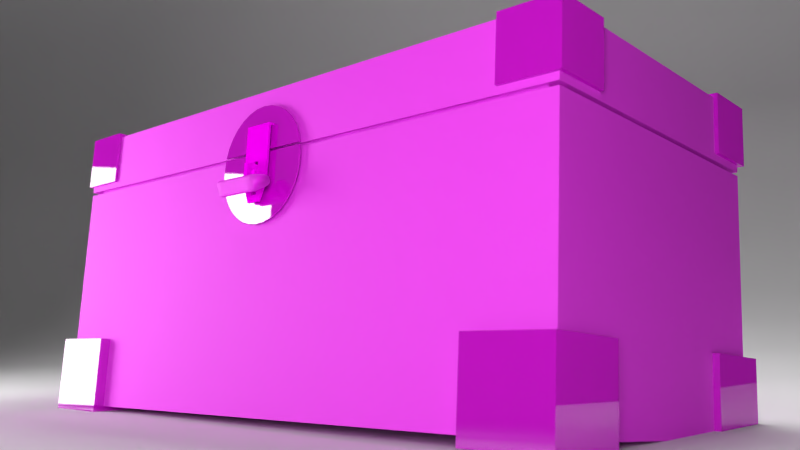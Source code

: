 # Source: DragonChest.blend  (saved by Blender 2.76.0; exported with 4.5.12 LTS)
import bpy
from mathutils import Matrix  # noqa: F401  (used for matrix-valued properties, if any)

bpy.ops.wm.read_factory_settings(use_empty=True)
scene = bpy.context.scene
scene.name = 'Scene'

# ---- collections
col_collection_1 = bpy.data.collections.new('Collection 1'); scene.collection.children.link(col_collection_1)

# ---- images (referenced by path relative to the original .blend; pixels are not part of the script)
import os
ASSET_DIR = os.environ.get("B2B_ASSET_DIR", "")  # directory of the original .blend (textures are referenced by path, not embedded)
HERE = os.path.dirname(os.path.abspath(__file__))  # packed textures are extracted next to this script under _unpacked/

def load_image(name, relpath, width, height, colorspace="sRGB"):
    """Load a texture the original file referenced (path relative to the .blend, or extracted next to this script)."""
    p = next((c for c in (os.path.join(HERE, relpath), os.path.join(ASSET_DIR, relpath)) if relpath and os.path.exists(c)), "")
    if p:
        img = bpy.data.images.load(p, check_existing=True)
        img.name = name
    else:  # same state as the original file: an image datablock whose file is absent (Cycles renders it pink)
        img = bpy.data.images.new(name, width, height)
        img.source = "FILE"
        img.filepath = "//" + (relpath or name)
    img.colorspace_settings.name = colorspace
    return img
img_u_2888812875_1093604165_fm_21_gp_0_jpg = load_image('u=2888812875,1093604165&fm=21&gp=0.jpg', 'u=2888812875,1093604165&fm=21&gp=0.jpg', 1024, 1024, 'sRGB')
img_qingtong_jpg = load_image('qingtong.jpg', 'qingtong.jpg', 1024, 1024, 'sRGB')
img_gucn_20120721350994173750pic1_jpg = load_image('Gucn_20120721350994173750Pic1.jpg', 'Gucn_20120721350994173750Pic1.jpg', 1024, 1024, 'sRGB')
img_muwen_jpg = load_image('muwen.jpg', 'muwen.jpg', 1024, 1024, 'sRGB')
img_7397958_081526119000_2_jpg = load_image('7397958_081526119000_2.jpg', '7397958_081526119000_2.jpg', 1024, 1024, 'sRGB')

# ---- materials (node trees are filled in below, after node groups)
mat_material_004 = bpy.data.materials.new('Material.004')
mat_material_004.alpha_threshold = 0.0
mat_material_004.roughness = 0.5
mat_material_003 = bpy.data.materials.new('Material.003')
mat_material_003.alpha_threshold = 0.0
mat_material_003.roughness = 0.5
mat_material_002 = bpy.data.materials.new('Material.002')
mat_material_002.alpha_threshold = 0.0
mat_material_002.roughness = 0.5
mat_material_001 = bpy.data.materials.new('Material.001')
mat_material_001.alpha_threshold = 0.0
mat_material_001.roughness = 0.5
mat_material = bpy.data.materials.new('Material')
mat_material.alpha_threshold = 0.0
mat_material.roughness = 0.5
mat_material.line_color = (0.0, 0.0, 0.0, 1.0)

# ---- material node trees
mat_material_004.use_nodes = True; mat_material_004.node_tree.nodes.clear()
_N = mat_material_004.node_tree.nodes; _L = mat_material_004.node_tree.links
n0 = _N.new('ShaderNodeOutputMaterial'); n0.name = 'Material Output'; n0.location = (630, 300)
n1 = _N.new('ShaderNodeMapping'); n1.name = 'Mapping'; n1.location = (-410, 229)
n1.inputs[1].default_value = (5.6, 4.4, 0.0)
n1.inputs[3].default_value = (-2.0, 0.2, 0.1)
n2 = _N.new('ShaderNodeTexCoord'); n2.name = 'Texture Coordinate'; n2.location = (-630, 306)
n3 = _N.new('ShaderNodeMixShader'); n3.name = 'Mix Shader'; n3.location = (410, 311)
n3.inputs[0].default_value = 0.1545
n4 = _N.new('ShaderNodeBsdfAnisotropic'); n4.name = 'Glossy BSDF'; n4.location = (193, 167)
n4.distribution = 'BECKMANN'
n4.inputs[1].default_value = 0.8165
n5 = _N.new('ShaderNodeTexImage'); n5.name = 'Image Texture'; n5.location = (-10, 300)
n5.width = 140
n5.image = img_u_2888812875_1093604165_fm_21_gp_0_jpg
n6 = _N.new('ShaderNodeBsdfDiffuse'); n6.name = 'Diffuse BSDF'; n6.location = (180, 300)
n6.inputs[1].default_value = 0.725
_L.new(n6.outputs[0], n3.inputs[1])
_L.new(n5.outputs[0], n6.inputs[0])
_L.new(n1.outputs[0], n5.inputs[0])
_L.new(n2.outputs[2], n1.inputs[0])
_L.new(n3.outputs[0], n0.inputs[0])
_L.new(n4.outputs[0], n3.inputs[2])
n0.is_active_output = True
mat_material_003.use_nodes = True; mat_material_003.node_tree.nodes.clear()
_N = mat_material_003.node_tree.nodes; _L = mat_material_003.node_tree.links
n0 = _N.new('ShaderNodeOutputMaterial'); n0.name = 'Material Output'; n0.location = (300, 300)
n1 = _N.new('ShaderNodeBsdfDiffuse'); n1.name = 'Diffuse BSDF'; n1.location = (10, 300)
n2 = _N.new('ShaderNodeTexImage'); n2.name = 'Image Texture'; n2.location = (-180, 300)
n2.width = 140
n2.image = img_qingtong_jpg
_L.new(n1.outputs[0], n0.inputs[0])
_L.new(n2.outputs[0], n1.inputs[0])
n0.is_active_output = True
mat_material_002.use_nodes = True; mat_material_002.node_tree.nodes.clear()
_N = mat_material_002.node_tree.nodes; _L = mat_material_002.node_tree.links
n0 = _N.new('ShaderNodeMixShader'); n0.name = 'Mix Shader'; n0.location = (281, 373)
n1 = _N.new('ShaderNodeBsdfDiffuse'); n1.name = 'Diffuse BSDF'; n1.location = (77, 400)
n1.inputs[1].default_value = 0.7917
n2 = _N.new('ShaderNodeBsdfAnisotropic'); n2.name = 'Glossy BSDF'; n2.location = (74, 271)
n2.distribution = 'GGX'
n2.inputs[0].default_value = (0.2838, 0.2838, 0.2838, 1.0)
n2.inputs[1].default_value = 0.0
n3 = _N.new('ShaderNodeOutputMaterial'); n3.name = 'Material Output'; n3.location = (662, 198)
n4 = _N.new('ShaderNodeTexImage'); n4.name = 'Image Texture'; n4.location = (449, 171)
n4.width = 140
n4.image = img_gucn_20120721350994173750pic1_jpg
n4.interpolation = 'Smart'
n4.extension = 'EXTEND'
n5 = _N.new('ShaderNodeTexImage'); n5.name = 'Image Texture.001'; n5.location = (-193, 402)
n5.width = 140
n5.image = img_gucn_20120721350994173750pic1_jpg
n6 = _N.new('ShaderNodeTexCoord'); n6.name = 'Texture Coordinate'; n6.location = (163, 66)
n7 = _N.new('ShaderNodeDisplacement'); n7.name = 'Displacement'; n7.location = (0, 0)
n7.inputs[1].default_value = 0.0
n7.inputs[2].default_value = 0.1
_L.new(n1.outputs[0], n0.inputs[1])
_L.new(n0.outputs[0], n3.inputs[0])
_L.new(n2.outputs[0], n0.inputs[2])
_L.new(n5.outputs[0], n1.inputs[0])
_L.new(n6.outputs[2], n4.inputs[0])
_L.new(n4.outputs[0], n7.inputs[0])
_L.new(n7.outputs[0], n3.inputs[2])
n3.is_active_output = True
mat_material_001.use_nodes = True; mat_material_001.node_tree.nodes.clear()
_N = mat_material_001.node_tree.nodes; _L = mat_material_001.node_tree.links
n0 = _N.new('ShaderNodeOutputMaterial'); n0.name = 'Material Output'; n0.location = (300, 300)
n1 = _N.new('ShaderNodeEmission'); n1.name = 'Emission'; n1.location = (10, 300)
n1.inputs[0].default_value = (0.8, 0.8, 0.8, 1.0)
n1.inputs[1].default_value = 11.4
_L.new(n1.outputs[0], n0.inputs[0])
n0.is_active_output = True
mat_material.use_nodes = True; mat_material.node_tree.nodes.clear()

# ---- world
world_world = bpy.data.worlds.new('World'); scene.world = world_world
world_world.use_nodes = True; world_world.node_tree.nodes.clear()
_N = world_world.node_tree.nodes; _L = world_world.node_tree.links
n0 = _N.new('ShaderNodeOutputWorld'); n0.name = 'World Output'; n0.location = (300, 300)
n1 = _N.new('ShaderNodeBackground'); n1.name = 'Background'; n1.location = (10, 300)
n1.inputs[0].default_value = (0.05088, 0.05088, 0.05088, 1.0)
_L.new(n1.outputs[0], n0.inputs[0])
n0.is_active_output = True
world_world.color = (0.05088, 0.05088, 0.05088)
world_world.use_sun_shadow = False
world_world.sun_shadow_jitter_overblur = 0.0
world_world.cycles.sampling_method = 'MANUAL'
world_world.cycles.sample_map_resolution = 256

# ---- cameras
cam_camera = bpy.data.cameras.new('Camera')
cam_camera.clip_end = 100.0
cam_camera.lens = 35.0
cam_camera.sensor_width = 32.0
cam_camera.sensor_height = 18.0
cam_camera.ortho_scale = 7.314
cam_camera.dof.use_dof = True
cam_camera.dof.focus_distance = 0.0
cam_camera.dof.aperture_fstop = 1.1

# ---- lights
light_lamp = bpy.data.lights.new('Lamp', 'POINT')
light_lamp.transmission_factor = 0.0
light_lamp.cutoff_distance = 30.0
light_lamp.energy = 100.0
light_lamp.shadow_buffer_clip_start = 1.001
light_lamp.shadow_soft_size = 0.1
light_lamp.shadow_maximum_resolution = 0.006
light_lamp.use_absolute_resolution = True
light_lamp.cycles.use_multiple_importance_sampling = False

# ---- meshes
me_plane_003 = bpy.data.meshes.new('Plane.003')
me_plane_003.from_pydata([(-1.0, -1.0, 0.0), (1.0, -1.0, 0.0), (-1.0, 1.0, 0.0), (1.0, 1.0, 0.0), (-1.21, -0.971, 0.2762), (-1.21, 1.029, 0.2762), (-1.294, -1.153, 0.6923), (-1.294, 0.847, 0.6923), (-1.107, -1.352, 0.7185), (-1.107, 0.6479, 0.7185)], [], [(0, 1, 3, 2), (0, 2, 5, 4), (4, 5, 7, 6), (6, 7, 9, 8)])
me_plane_003.polygons.foreach_set('use_smooth', [True] * 4)
me_plane_003.use_remesh_preserve_volume = False
me_plane_003.use_remesh_preserve_attributes = False
me_plane_003.use_mirror_vertex_groups = False
me_plane_003.update()
me_cube_006 = bpy.data.meshes.new('Cube.006')
me_cube_006.from_pydata([(-0.5381, -0.709, 0.4247), (-0.5381, 0.709, 0.4247), (-0.4215, -0.709, 0.5142), (-0.4215, 0.709, 0.5142), (-0.2894, -0.709, 0.5716), (-0.2894, 0.709, 0.5716), (-0.1547, 0.709, 0.5914), (-0.1547, -0.709, 0.5914), (-0.8916, -1.0, -0.5956), (-0.5813, -1.0, -1.0), (-0.9046, -1.0, -0.7206), (-0.8753, -1.0, -0.8333), (-0.8067, -1.0, -0.9228), (-0.7054, -1.0, -0.9802), (-0.1547, -1.0, 0.5914), (-0.6818, -1.0, 0.187), (-0.2894, -1.0, 0.5716), (-0.4215, -1.0, 0.5142), (-0.5381, -1.0, 0.4247), (-0.6278, -1.0, 0.3119), (-0.5813, 1.0, -1.0), (-0.8916, 1.0, -0.5956), (-0.7054, 1.0, -0.9802), (-0.8067, 1.0, -0.9228), (-0.8753, 1.0, -0.8333), (-0.9046, 1.0, -0.7206), (-0.6818, 1.0, 0.187), (-0.1547, 1.0, 0.5914), (-0.6278, 1.0, 0.3119), (-0.5381, 1.0, 0.4247), (-0.4215, 1.0, 0.5142), (-0.2894, 1.0, 0.5716), (0.5813, -1.0, -1.0), (0.8916, -1.0, -0.5956), (0.7054, -1.0, -0.9802), (0.8067, -1.0, -0.9228), (0.8753, -1.0, -0.8333), (0.9046, -1.0, -0.7206), (0.6818, -1.0, 0.187), (0.1547, -1.0, 0.5914), (0.6278, -1.0, 0.3119), (0.5381, -1.0, 0.4247), (0.4215, -1.0, 0.5142), (0.2894, -1.0, 0.5716), (0.8916, 1.0, -0.5956), (0.5813, 1.0, -1.0), (0.9046, 1.0, -0.7206), (0.8753, 1.0, -0.8333), (0.8067, 1.0, -0.9228), (0.7054, 1.0, -0.9802), (0.1547, 1.0, 0.5914), (0.6818, 1.0, 0.187), (0.2894, 1.0, 0.5716), (0.4215, 1.0, 0.5142), (0.5381, 1.0, 0.4247), (0.6278, 1.0, 0.3119), (-0.6278, 0.709, 0.3119), (-0.6278, -0.709, 0.3119), (-0.6818, 0.709, -0.2667), (-0.6818, -0.709, -0.2667), (-0.5813, 0.709, -1.0), (-0.5813, -0.709, -1.0), (-0.7054, -0.709, -0.9802), (-0.7054, 0.709, -0.9802), (-0.8067, -0.709, -0.9228), (-0.8067, 0.709, -0.9228), (-0.8753, -0.709, -0.8333), (-0.8753, 0.709, -0.8333), (-0.9046, -0.709, -0.7206), (-0.9046, 0.709, -0.7206), (-0.8916, -0.709, -0.5956), (-0.8916, 0.709, -0.5956), (0.1547, 0.709, 0.5914), (0.1547, -0.709, 0.5914), (0.2894, -0.709, 0.5716), (0.2894, 0.709, 0.5716), (0.4215, -0.709, 0.5142), (0.4215, 0.709, 0.5142), (0.5381, -0.709, 0.4247), (0.5381, 0.709, 0.4247), (0.6278, -0.709, 0.3119), (0.6278, 0.709, 0.3119), (0.6818, -0.709, -0.2667), (0.6818, 0.709, -0.2667), (0.5813, -0.709, -1.0), (0.5813, 0.709, -1.0), (0.7054, 0.709, -0.9802), (0.7054, -0.709, -0.9802), (0.8067, 0.709, -0.9228), (0.8067, -0.709, -0.9228), (0.8753, 0.709, -0.8333), (0.8753, -0.709, -0.8333), (0.9046, 0.709, -0.7206), (0.9046, -0.709, -0.7206), (0.8916, 0.709, -0.5956), (0.8916, -0.709, -0.5956), (-0.6818, 0.709, -0.2667), (-0.6818, -0.709, -0.2667), (-0.4215, 0.709, -0.2667), (-0.4215, -0.709, -0.2667), (-0.1547, -0.709, -0.2667), (-0.1547, 0.709, -0.2667), (-0.2894, 0.709, -0.2667), (-0.2894, -0.709, -0.2667), (-0.5381, 0.709, -0.2667), (-0.5381, -0.709, -0.2667), (-0.6278, 0.709, -0.2667), (-0.6278, -0.709, -0.2667), (0.1547, 0.709, -0.2667), (0.1547, -0.709, -0.2667), (0.2894, -0.709, -0.2667), (0.2894, 0.709, -0.2667), (0.4215, -0.709, -0.2667), (0.4215, 0.709, -0.2667), (0.5381, -0.709, -0.2667), (0.5381, 0.709, -0.2667), (0.6278, -0.709, -0.2667), (0.6278, 0.709, -0.2667), (0.6818, -0.709, -0.2667), (0.6818, 0.709, -0.2667), (-0.001668, -0.8437, 0.2356), (-0.001668, 0.8437, 0.2356), (-0.02573, -0.8437, 0.238), (-0.02573, 0.8437, 0.238), (-0.04887, -0.8437, 0.245), (-0.04887, 0.8437, 0.245), (-0.07019, -0.8437, 0.2564), (-0.07019, 0.8437, 0.2564), (-0.08888, -0.8437, 0.2717), (-0.08888, 0.8437, 0.2717), (-0.1042, -0.8437, 0.2904), (-0.1042, 0.8437, 0.2904), (-0.1156, -0.8437, 0.3117), (-0.1156, 0.8437, 0.3117), (-0.1226, -0.8437, 0.3349), (-0.1226, 0.8437, 0.3349), (-0.125, -0.8437, 0.3589), (-0.125, 0.8437, 0.3589), (-0.1226, -0.8437, 0.383), (-0.1226, 0.8437, 0.383), (-0.1156, -0.8437, 0.4061), (-0.1156, 0.8437, 0.4061), (-0.1042, -0.8437, 0.4275), (-0.1042, 0.8437, 0.4275), (-0.08888, -0.8437, 0.4462), (-0.08888, 0.8437, 0.4462), (-0.07019, -0.8437, 0.4615), (-0.07019, 0.8437, 0.4615), (-0.04887, -0.8437, 0.4729), (-0.04887, 0.8437, 0.4729), (-0.02573, -0.8437, 0.4799), (-0.02573, 0.8437, 0.4799), (-0.001668, -0.8437, 0.4823), (-0.001668, 0.8437, 0.4823), (0.02239, -0.8437, 0.4799), (0.02239, 0.8437, 0.4799), (0.04553, -0.8437, 0.4729), (0.04553, 0.8437, 0.4729), (0.06685, -0.8437, 0.4615), (0.06685, 0.8437, 0.4615), (0.08554, -0.8437, 0.4462), (0.08554, 0.8437, 0.4462), (0.1009, -0.8437, 0.4275), (0.1009, 0.8437, 0.4275), (0.1123, -0.8437, 0.4061), (0.1123, 0.8437, 0.4061), (0.1193, -0.8437, 0.383), (0.1193, 0.8437, 0.383), (0.1217, -0.8437, 0.3589), (0.1217, 0.8437, 0.3589), (0.1193, -0.8437, 0.3349), (0.1193, 0.8437, 0.3349), (0.1123, -0.8437, 0.3117), (0.1123, 0.8437, 0.3117), (0.1009, -0.8437, 0.2904), (0.1009, 0.8437, 0.2904), (0.08554, -0.8437, 0.2717), (0.08554, 0.8437, 0.2717), (0.06685, -0.8437, 0.2564), (0.06685, 0.8437, 0.2564), (0.04553, -0.8437, 0.245), (0.04553, 0.8437, 0.245), (0.02239, -0.8437, 0.238), (0.02239, 0.8437, 0.238)], [], [(60, 20, 45, 85), (82, 38, 33, 95), (15, 59, 70, 8), (72, 50, 27, 6), (38, 40, 41, 42, 43, 39, 14, 16, 17, 18, 19, 15, 8, 10, 11, 12, 13, 9, 32, 34, 35, 36, 37, 33), (26, 28, 29, 30, 31, 27, 50, 52, 53, 54, 55, 51, 44, 46, 47, 48, 49, 45, 20, 22, 23, 24, 25, 21), (6, 27, 31, 5), (5, 31, 30, 3), (3, 30, 29, 1), (1, 29, 28, 56), (56, 28, 26, 58), (61, 9, 13, 62), (62, 13, 12, 64), (64, 12, 11, 66), (66, 11, 10, 68), (68, 10, 8, 70), (73, 39, 43, 74), (74, 43, 42, 76), (76, 42, 41, 78), (78, 41, 40, 80), (80, 40, 38, 82), (85, 45, 49, 86), (86, 49, 48, 88), (88, 48, 47, 90), (90, 47, 46, 92), (92, 46, 44, 94), (58, 26, 21, 71), (59, 58, 71, 70), (37, 93, 95, 33), (93, 92, 94, 95), (36, 91, 93, 37), (91, 90, 92, 93), (35, 89, 91, 36), (89, 88, 90, 91), (34, 87, 89, 35), (87, 86, 88, 89), (32, 84, 87, 34), (84, 85, 86, 87), (55, 81, 83, 51), (75, 72, 108, 111), (54, 79, 81, 55), (7, 73, 109, 100), (53, 77, 79, 54), (83, 81, 117, 119), (52, 75, 77, 53), (57, 0, 105, 107), (50, 72, 75, 52), (74, 76, 112, 110), (25, 69, 71, 21), (69, 68, 70, 71), (24, 67, 69, 25), (67, 66, 68, 69), (23, 65, 67, 24), (65, 64, 66, 67), (22, 63, 65, 23), (63, 62, 64, 65), (20, 60, 63, 22), (60, 61, 62, 63), (19, 57, 59, 15), (6, 5, 102, 101), (18, 0, 57, 19), (56, 58, 96, 106), (17, 2, 0, 18), (77, 75, 111, 113), (16, 4, 2, 17), (4, 7, 100, 103), (14, 7, 4, 16), (59, 57, 107, 97), (39, 73, 7, 14), (76, 78, 114, 112), (51, 83, 94, 44), (83, 82, 95, 94), (9, 61, 84, 32), (61, 60, 85, 84), (117, 116, 118, 119), (115, 114, 116, 117), (113, 112, 114, 115), (111, 110, 112, 113), (108, 109, 110, 111), (107, 106, 96, 97), (105, 104, 106, 107), (99, 98, 104, 105), (103, 102, 98, 99), (100, 101, 102, 103), (109, 108, 101, 100), (1, 56, 106, 104), (80, 82, 118, 116), (58, 59, 97, 96), (72, 6, 101, 108), (73, 74, 110, 109), (0, 2, 99, 105), (81, 79, 115, 117), (3, 1, 104, 98), (78, 80, 116, 114), (2, 4, 103, 99), (79, 77, 113, 115), (82, 83, 119, 118), (5, 3, 98, 102), (120, 121, 123, 122), (122, 123, 125, 124), (124, 125, 127, 126), (126, 127, 129, 128), (128, 129, 131, 130), (130, 131, 133, 132), (132, 133, 135, 134), (134, 135, 137, 136), (136, 137, 139, 138), (138, 139, 141, 140), (140, 141, 143, 142), (142, 143, 145, 144), (144, 145, 147, 146), (146, 147, 149, 148), (148, 149, 151, 150), (150, 151, 153, 152), (152, 153, 155, 154), (154, 155, 157, 156), (156, 157, 159, 158), (158, 159, 161, 160), (160, 161, 163, 162), (162, 163, 165, 164), (164, 165, 167, 166), (166, 167, 169, 168), (168, 169, 171, 170), (170, 171, 173, 172), (172, 173, 175, 174), (174, 175, 177, 176), (176, 177, 179, 178), (178, 179, 181, 180), (123, 121, 183, 181, 179, 177, 175, 173, 171, 169, 167, 165, 163, 161, 159, 157, 155, 153, 151, 149, 147, 145, 143, 141, 139, 137, 135, 133, 131, 129, 127, 125), (182, 183, 121, 120), (180, 181, 183, 182), (120, 122, 124, 126, 128, 130, 132, 134, 136, 138, 140, 142, 144, 146, 148, 150, 152, 154, 156, 158, 160, 162, 164, 166, 168, 170, 172, 174, 176, 178, 180, 182)])
me_cube_006.polygons.foreach_set('use_smooth', [True] * 132)
_uv = me_cube_006.uv_layers.new(name='UVMap')
_uv.uv.foreach_set('vector', [0.4506, 0.439, 0.7035, 0.327, 0.753, 0.58, 0.5, 0.6919, 0.4506, 0.439, 0.7035, 0.327, 0.753, 0.58, 0.5, 0.6919, 0.4506, 0.439, 0.7035, 0.327, 0.753, 0.58, 0.5, 0.6919, 0.4506, 0.439, 0.7035, 0.327, 0.753, 0.58, 0.5, 0.6919, 0.6265, 0.6359, 0.6584, 0.6171, 0.6864, 0.591, 0.7087, 0.5593, 0.7237, 0.5242, 0.7303, 0.4881, 0.7283, 0.4535, 0.7175, 0.4227, 0.6989, 0.3978, 0.6737, 0.3805, 0.6436, 0.372, 0.6106, 0.3728, 0.5771, 0.383, 0.5452, 0.4018, 0.5171, 0.4279, 0.4949, 0.4596, 0.4799, 0.4947, 0.4732, 0.5308, 0.4753, 0.5654, 0.486, 0.5963, 0.5046, 0.6212, 0.5298, 0.6385, 0.56, 0.647, 0.5929, 0.6461, 0.6265, 0.6359, 0.6584, 0.6171, 0.6864, 0.591, 0.7087, 0.5593, 0.7237, 0.5242, 0.7303, 0.4881, 0.7283, 0.4535, 0.7175, 0.4227, 0.6989, 0.3978, 0.6737, 0.3805, 0.6436, 0.372, 0.6106, 0.3728, 0.5771, 0.383, 0.5452, 0.4018, 0.5171, 0.4279, 0.4949, 0.4596, 0.4799, 0.4947, 0.4732, 0.5308, 0.4753, 0.5654, 0.486, 0.5963, 0.5046, 0.6212, 0.5298, 0.6385, 0.56, 0.647, 0.5929, 0.6461, 0.4506, 0.439, 0.7035, 0.327, 0.753, 0.58, 0.5, 0.6919, 0.4506, 0.439, 0.7035, 0.327, 0.753, 0.58, 0.5, 0.6919, 0.4506, 0.439, 0.7035, 0.327, 0.753, 0.58, 0.5, 0.6919, 0.4506, 0.439, 0.7035, 0.327, 0.753, 0.58, 0.5, 0.6919, 0.4506, 0.439, 0.7035, 0.327, 0.753, 0.58, 0.5, 0.6919, 0.4506, 0.439, 0.7035, 0.327, 0.753, 0.58, 0.5, 0.6919, 0.4506, 0.439, 0.7035, 0.327, 0.753, 0.58, 0.5, 0.6919, 0.4506, 0.439, 0.7035, 0.327, 0.753, 0.58, 0.5, 0.6919, 0.4506, 0.439, 0.7035, 0.327, 0.753, 0.58, 0.5, 0.6919, 0.4506, 0.439, 0.7035, 0.327, 0.753, 0.58, 0.5, 0.6919, 0.4506, 0.439, 0.7035, 0.327, 0.753, 0.58, 0.5, 0.6919, 0.4506, 0.439, 0.7035, 0.327, 0.753, 0.58, 0.5, 0.6919, 0.4506, 0.439, 0.7035, 0.327, 0.753, 0.58, 0.5, 0.6919, 0.4506, 0.439, 0.7035, 0.327, 0.753, 0.58, 0.5, 0.6919, 0.4506, 0.439, 0.7035, 0.327, 0.753, 0.58, 0.5, 0.6919, 0.4506, 0.439, 0.7035, 0.327, 0.753, 0.58, 0.5, 0.6919, 0.4506, 0.439, 0.7035, 0.327, 0.753, 0.58, 0.5, 0.6919, 0.4506, 0.439, 0.7035, 0.327, 0.753, 0.58, 0.5, 0.6919, 0.4506, 0.439, 0.7035, 0.327, 0.753, 0.58, 0.5, 0.6919, 0.4506, 0.439, 0.7035, 0.327, 0.753, 0.58, 0.5, 0.6919, 0.4506, 0.439, 0.7035, 0.327, 0.753, 0.58, 0.5, 0.6919, 0.4506, 0.439, 0.7035, 0.327, 0.753, 0.58, 0.5, 0.6919, 0.4506, 0.439, 0.7035, 0.327, 0.753, 0.58, 0.5, 0.6919, 0.4506, 0.439, 0.7035, 0.327, 0.753, 0.58, 0.5, 0.6919, 0.4506, 0.439, 0.7035, 0.327, 0.753, 0.58, 0.5, 0.6919, 0.4506, 0.439, 0.7035, 0.327, 0.753, 0.58, 0.5, 0.6919, 0.4506, 0.439, 0.7035, 0.327, 0.753, 0.58, 0.5, 0.6919, 0.4506, 0.439, 0.7035, 0.327, 0.753, 0.58, 0.5, 0.6919, 0.4506, 0.439, 0.7035, 0.327, 0.753, 0.58, 0.5, 0.6919, 0.4506, 0.439, 0.7035, 0.327, 0.753, 0.58, 0.5, 0.6919, 0.4506, 0.439, 0.7035, 0.327, 0.753, 0.58, 0.5, 0.6919, 0.4506, 0.439, 0.7035, 0.327, 0.753, 0.58, 0.5, 0.6919, 0.4506, 0.439, 0.7035, 0.327, 0.753, 0.58, 0.5, 0.6919, 0.4506, 0.439, 0.7035, 0.327, 0.753, 0.58, 0.5, 0.6919, 0.4506, 0.439, 0.7035, 0.327, 0.753, 0.58, 0.5, 0.6919, 0.4506, 0.439, 0.7035, 0.327, 0.753, 0.58, 0.5, 0.6919, 0.4506, 0.439, 0.7035, 0.327, 0.753, 0.58, 0.5, 0.6919, 0.4506, 0.439, 0.7035, 0.327, 0.753, 0.58, 0.5, 0.6919, 0.4506, 0.439, 0.7035, 0.327, 0.753, 0.58, 0.5, 0.6919, 0.4506, 0.439, 0.7035, 0.327, 0.753, 0.58, 0.5, 0.6919, 0.4506, 0.439, 0.7035, 0.327, 0.753, 0.58, 0.5, 0.6919, 0.4506, 0.439, 0.7035, 0.327, 0.753, 0.58, 0.5, 0.6919, 0.4506, 0.439, 0.7035, 0.327, 0.753, 0.58, 0.5, 0.6919, 0.4506, 0.439, 0.7035, 0.327, 0.753, 0.58, 0.5, 0.6919, 0.4506, 0.439, 0.7035, 0.327, 0.753, 0.58, 0.5, 0.6919, 0.4506, 0.439, 0.7035, 0.327, 0.753, 0.58, 0.5, 0.6919, 0.4506, 0.439, 0.7035, 0.327, 0.753, 0.58, 0.5, 0.6919, 0.4506, 0.439, 0.7035, 0.327, 0.753, 0.58, 0.5, 0.6919, 0.4506, 0.439, 0.7035, 0.327, 0.753, 0.58, 0.5, 0.6919, 0.4506, 0.439, 0.7035, 0.327, 0.753, 0.58, 0.5, 0.6919, 0.4506, 0.439, 0.7035, 0.327, 0.753, 0.58, 0.5, 0.6919, 0.4506, 0.439, 0.7035, 0.327, 0.753, 0.58, 0.5, 0.6919, 0.4506, 0.439, 0.7035, 0.327, 0.753, 0.58, 0.5, 0.6919, 0.4506, 0.439, 0.7035, 0.327, 0.753, 0.58, 0.5, 0.6919, 0.4506, 0.439, 0.7035, 0.327, 0.753, 0.58, 0.5, 0.6919, 0.4506, 0.439, 0.7035, 0.327, 0.753, 0.58, 0.5, 0.6919, 0.4506, 0.439, 0.7035, 0.327, 0.753, 0.58, 0.5, 0.6919, 0.4506, 0.439, 0.7035, 0.327, 0.753, 0.58, 0.5, 0.6919, 0.4506, 0.439, 0.7035, 0.327, 0.753, 0.58, 0.5, 0.6919, 0.4506, 0.439, 0.7035, 0.327, 0.753, 0.58, 0.5, 0.6919, 0.4506, 0.439, 0.7035, 0.327, 0.753, 0.58, 0.5, 0.6919, 0.4506, 0.439, 0.7035, 0.327, 0.753, 0.58, 0.5, 0.6919, 0.4506, 0.439, 0.7035, 0.327, 0.753, 0.58, 0.5, 0.6919, 0.4506, 0.439, 0.7035, 0.327, 0.753, 0.58, 0.5, 0.6919, 0.4506, 0.439, 0.7035, 0.327, 0.753, 0.58, 0.5, 0.6919, 0.4506, 0.439, 0.7035, 0.327, 0.753, 0.58, 0.5, 0.6919, 0.4506, 0.439, 0.7035, 0.327, 0.753, 0.58, 0.5, 0.6919, 0.4506, 0.439, 0.7035, 0.327, 0.753, 0.58, 0.5, 0.6919, 0.4506, 0.439, 0.7035, 0.327, 0.753, 0.58, 0.5, 0.6919, 0.4506, 0.439, 0.7035, 0.327, 0.753, 0.58, 0.5, 0.6919, 0.4506, 0.439, 0.7035, 0.327, 0.753, 0.58, 0.5, 0.6919, 0.4506, 0.439, 0.7035, 0.327, 0.753, 0.58, 0.5, 0.6919, 0.4506, 0.439, 0.7035, 0.327, 0.753, 0.58, 0.5, 0.6919, 0.4506, 0.439, 0.7035, 0.327, 0.753, 0.58, 0.5, 0.6919, 0.4506, 0.439, 0.7035, 0.327, 0.753, 0.58, 0.5, 0.6919, 0.4506, 0.439, 0.7035, 0.327, 0.753, 0.58, 0.5, 0.6919, 0.4506, 0.439, 0.7035, 0.327, 0.753, 0.58, 0.5, 0.6919, 0.4506, 0.439, 0.7035, 0.327, 0.753, 0.58, 0.5, 0.6919, 0.4506, 0.439, 0.7035, 0.327, 0.753, 0.58, 0.5, 0.6919, 0.4506, 0.439, 0.7035, 0.327, 0.753, 0.58, 0.5, 0.6919, 0.4506, 0.439, 0.7035, 0.327, 0.753, 0.58, 0.5, 0.6919, 0.4506, 0.439, 0.7035, 0.327, 0.753, 0.58, 0.5, 0.6919, 0.4506, 0.439, 0.7035, 0.327, 0.753, 0.58, 0.5, 0.6919, 0.4506, 0.439, 0.7035, 0.327, 0.753, 0.58, 0.5, 0.6919, 0.4506, 0.439, 0.7035, 0.327, 0.753, 0.58, 0.5, 0.6919, 0.4506, 0.439, 0.7035, 0.327, 0.753, 0.58, 0.5, 0.6919, 0.4506, 0.439, 0.7035, 0.327, 0.753, 0.58, 0.5, 0.6919, 0.4506, 0.439, 0.7035, 0.327, 0.753, 0.58, 0.5, 0.6919, 0.4506, 0.439, 0.7035, 0.327, 0.753, 0.58, 0.5, 0.6919, 0.4506, 0.439, 0.7035, 0.327, 0.753, 0.58, 0.5, 0.6919, 0.4506, 0.439, 0.7035, 0.327, 0.753, 0.58, 0.5, 0.6919, 0.4506, 0.439, 0.7035, 0.327, 0.753, 0.58, 0.5, 0.6919, 0.4506, 0.439, 0.7035, 0.327, 0.753, 0.58, 0.5, 0.6919, 0.4506, 0.439, 0.7035, 0.327, 0.753, 0.58, 0.5, 0.6919, 0.4506, 0.439, 0.7035, 0.327, 0.753, 0.58, 0.5, 0.6919, 0.4506, 0.439, 0.7035, 0.327, 0.753, 0.58, 0.5, 0.6919, 0.4506, 0.439, 0.7035, 0.327, 0.753, 0.58, 0.5, 0.6919, 0.4506, 0.439, 0.7035, 0.327, 0.753, 0.58, 0.5, 0.6919, 0.4506, 0.439, 0.7035, 0.327, 0.753, 0.58, 0.5, 0.6919, 0.4506, 0.439, 0.7035, 0.327, 0.753, 0.58, 0.5, 0.6919, 0.4506, 0.439, 0.7035, 0.327, 0.753, 0.58, 0.5, 0.6919, 0.4506, 0.439, 0.7035, 0.327, 0.753, 0.58, 0.5, 0.6919, 0.4506, 0.439, 0.7035, 0.327, 0.753, 0.58, 0.5, 0.6919, 0.4506, 0.439, 0.7035, 0.327, 0.753, 0.58, 0.5, 0.6919, 0.4506, 0.439, 0.7035, 0.327, 0.753, 0.58, 0.5, 0.6919, 0.4506, 0.439, 0.7035, 0.327, 0.753, 0.58, 0.5, 0.6919, 0.4506, 0.439, 0.7035, 0.327, 0.753, 0.58, 0.5, 0.6919, 0.4506, 0.439, 0.7035, 0.327, 0.753, 0.58, 0.5, 0.6919, 0.4506, 0.439, 0.7035, 0.327, 0.753, 0.58, 0.5, 0.6919, 0.4506, 0.439, 0.7035, 0.327, 0.753, 0.58, 0.5, 0.6919, 0.4506, 0.439, 0.7035, 0.327, 0.753, 0.58, 0.5, 0.6919, 0.4506, 0.439, 0.7035, 0.327, 0.753, 0.58, 0.5, 0.6919, 0.4506, 0.439, 0.7035, 0.327, 0.753, 0.58, 0.5, 0.6919, 0.4506, 0.439, 0.7035, 0.327, 0.753, 0.58, 0.5, 0.6919, 0.4506, 0.439, 0.7035, 0.327, 0.753, 0.58, 0.5, 0.6919, 0.4506, 0.439, 0.7035, 0.327, 0.753, 0.58, 0.5, 0.6919, 0.4506, 0.439, 0.7035, 0.327, 0.753, 0.58, 0.5, 0.6919, 0.4506, 0.439, 0.7035, 0.327, 0.753, 0.58, 0.5, 0.6919, 0.4506, 0.439, 0.7035, 0.327, 0.753, 0.58, 0.5, 0.6919, 0.4506, 0.439, 0.7035, 0.327, 0.753, 0.58, 0.5, 0.6919, 0.4506, 0.439, 0.7035, 0.327, 0.753, 0.58, 0.5, 0.6919, 0.4506, 0.439, 0.7035, 0.327, 0.753, 0.58, 0.5, 0.6919, 0.6265, 0.6359, 0.6507, 0.6226, 0.673, 0.6049, 0.6926, 0.5835, 0.7087, 0.5593, 0.7207, 0.5332, 0.7281, 0.5062, 0.7306, 0.4793, 0.7283, 0.4535, 0.721, 0.4299, 0.7092, 0.4094, 0.6932, 0.3927, 0.6737, 0.3805, 0.6515, 0.3732, 0.6273, 0.3712, 0.6022, 0.3745, 0.5771, 0.383, 0.5529, 0.3963, 0.5305, 0.414, 0.511, 0.4354, 0.4949, 0.4596, 0.4829, 0.4857, 0.4755, 0.5128, 0.4729, 0.5397, 0.4753, 0.5654, 0.4826, 0.589, 0.4944, 0.6096, 0.5104, 0.6263, 0.5298, 0.6385, 0.5521, 0.6457, 0.5762, 0.6477, 0.6014, 0.6444, 0.4506, 0.439, 0.7035, 0.327, 0.753, 0.58, 0.5, 0.6919, 0.4506, 0.439, 0.7035, 0.327, 0.753, 0.58, 0.5, 0.6919, 0.6265, 0.6359, 0.6507, 0.6226, 0.673, 0.6049, 0.6926, 0.5835, 0.7087, 0.5593, 0.7207, 0.5332, 0.7281, 0.5062, 0.7306, 0.4793, 0.7283, 0.4535, 0.721, 0.4299, 0.7092, 0.4094, 0.6932, 0.3927, 0.6737, 0.3805, 0.6515, 0.3732, 0.6273, 0.3712, 0.6022, 0.3745, 0.5771, 0.383, 0.5529, 0.3963, 0.5305, 0.414, 0.511, 0.4354, 0.4949, 0.4596, 0.4829, 0.4857, 0.4755, 0.5128, 0.4729, 0.5397, 0.4753, 0.5654, 0.4826, 0.589, 0.4944, 0.6096, 0.5104, 0.6263, 0.5298, 0.6385, 0.5521, 0.6457, 0.5762, 0.6477, 0.6014, 0.6444])
me_cube_006.materials.append(mat_material_004)
me_cube_006.use_remesh_preserve_volume = False
me_cube_006.use_remesh_preserve_attributes = False
me_cube_006.use_mirror_vertex_groups = False
me_cube_006.update()
me_cube_005 = bpy.data.meshes.new('Cube.005')
me_cube_005.from_pydata([(-1.0, -1.0, 1.0), (-1.0, 1.0, 1.0), (-1.0, 1.0, -1.0), (-1.0, -1.0, -1.0), (0.1127, -1.0, 0.628), (0.4272, -1.0, 0.628), (0.4272, -1.0, -0.4849), (0.1127, -1.0, -0.4849), (1.0, -1.0, -1.0), (1.0, -1.0, 1.0), (1.0, 1.0, 1.0), (0.1127, 1.0, 0.628), (0.1127, 1.0, -0.4849), (1.0, 1.0, -1.0), (0.4272, 1.0, -0.4849), (0.4272, 1.0, 0.628)], [], [(0, 1, 2, 3), (4, 5, 6, 7, 8, 9), (4, 9, 0, 3, 8, 7), (9, 10, 1, 0), (11, 12, 13, 2, 1, 10), (11, 10, 13, 12, 14, 15), (3, 2, 13, 8), (10, 9, 8, 13), (4, 7, 12, 11), (11, 15, 5, 4), (7, 6, 14, 12), (15, 14, 6, 5)])
_uv = me_cube_005.uv_layers.new(name='UVMap')
_uv.uv.foreach_set('vector', [0.3962, 0.48, 0.4673, 0.4927, 0.4673, 0.335, 0.3962, 0.3223, 0.5615, 0.4295, 0.6082, 0.4235, 0.6082, 0.3358, 0.5615, 0.3418, 0.6933, 0.2842, 0.6933, 0.442, 0.5615, 0.4295, 0.6933, 0.442, 0.3962, 0.48, 0.3962, 0.3223, 0.6933, 0.2842, 0.5615, 0.3418, 0.6933, 0.442, 0.7645, 0.4547, 0.4673, 0.4927, 0.3962, 0.48, 0.6326, 0.4422, 0.6326, 0.3545, 0.7645, 0.2969, 0.4673, 0.335, 0.4673, 0.4927, 0.7645, 0.4547, 0.6326, 0.4422, 0.7645, 0.4547, 0.7645, 0.2969, 0.6326, 0.3545, 0.6794, 0.3485, 0.6794, 0.4362, 0.3962, 0.3223, 0.4673, 0.335, 0.7645, 0.2969, 0.6933, 0.2842, 0.7645, 0.4547, 0.6933, 0.442, 0.6933, 0.2842, 0.7645, 0.2969, 0.0, 0.0, 0.0, 0.0, 0.0, 0.0, 0.0, 0.0, 0.0, 0.0, 0.0, 0.0, 0.0, 0.0, 0.0, 0.0, 0.0, 0.0, 0.0, 0.0, 0.0, 0.0, 0.0, 0.0, 0.0, 0.0, 0.0, 0.0, 0.0, 0.0, 0.0, 0.0])
me_cube_005.materials.append(mat_material_003)
me_cube_005.use_remesh_preserve_volume = False
me_cube_005.use_remesh_preserve_attributes = False
me_cube_005.use_mirror_vertex_groups = False
me_cube_005.update()
me_cube_003 = bpy.data.meshes.new('Cube.003')
me_cube_003.from_pydata([(-0.4844, 6.41, 4.004), (-0.2429, 6.41, 4.004), (-0.2429, 6.41, -0.3465), (-0.4844, 6.41, -0.3465), (-0.4844, 3.216, -1.837), (-0.4844, -3.216, -1.837), (-0.4844, -1.285, -1.285), (-0.4844, 1.285, -1.285), (-0.4844, 1.285, 1.285), (-0.4844, 6.41, 4.147), (-0.2429, 6.41, 4.147), (-0.2429, -6.41, 4.004), (-0.2429, -6.41, -0.3465), (-0.2429, -3.216, -1.837), (-0.2429, -1.285, -1.285), (-0.2429, -1.285, 1.285), (-0.2429, 1.285, 1.285), (-0.2429, 3.216, -1.837), (-0.4844, -6.41, 4.004), (-0.4844, -1.285, 1.285), (-0.4844, -6.41, -0.3465), (-0.2429, 1.285, -1.285), (-0.8382, 6.41, 4.004), (-0.8382, 6.41, 4.147), (-0.2429, -6.41, 4.147), (-0.4844, -6.41, 4.147), (-0.8382, -6.41, 4.004), (-0.8382, -6.41, 4.147)], [], [(0, 1, 2, 3), (0, 3, 4, 5, 6, 7, 8), (9, 10, 1, 0), (1, 11, 12, 13, 14, 15, 16, 2), (17, 4, 3, 2), (18, 0, 8, 19, 6, 5, 20), (5, 4, 17, 13), (7, 6, 14, 21), (8, 7, 21, 16), (9, 0, 22, 23), (24, 10, 9, 25), (10, 24, 11, 1), (11, 18, 20, 12), (5, 13, 12, 20), (13, 17, 2, 16, 21, 14), (15, 14, 6, 19), (16, 15, 19, 8), (0, 18, 26, 22), (25, 9, 23, 27), (27, 23, 22, 26), (24, 25, 18, 11), (18, 25, 27, 26)])
_uv = me_cube_003.uv_layers.new(name='UVMap')
_uv.uv.foreach_set('vector', [0.7363, 0.7542, 0.7722, 0.7496, 0.7722, 0.4065, 0.7363, 0.4111, 0.7363, 0.7542, 0.7363, 0.4111, 0.6227, 0.2732, 0.3939, 0.2324, 0.4626, 0.2882, 0.5541, 0.3045, 0.5541, 0.5073, 0.7363, 0.7655, 0.7722, 0.7609, 0.7722, 0.7496, 0.7363, 0.7542, 0.7722, 0.7496, 0.3163, 0.6682, 0.3162, 0.3251, 0.4298, 0.2278, 0.4985, 0.2836, 0.4985, 0.4863, 0.5899, 0.5027, 0.7722, 0.4065, 0.6586, 0.2686, 0.6227, 0.2732, 0.7363, 0.4111, 0.7722, 0.4065, 0.2804, 0.6728, 0.7363, 0.7542, 0.5541, 0.5073, 0.4626, 0.4909, 0.4626, 0.2882, 0.3939, 0.2324, 0.2804, 0.3297, 0.3939, 0.2324, 0.6227, 0.2732, 0.6586, 0.2686, 0.4298, 0.2278, 0.5541, 0.3045, 0.4626, 0.2882, 0.4985, 0.2836, 0.5899, 0.2999, 0.5541, 0.5073, 0.5541, 0.3045, 0.5899, 0.2999, 0.5899, 0.5027, 0.7363, 0.7655, 0.7363, 0.7542, 0.6837, 0.7609, 0.6837, 0.7722, 0.3163, 0.6795, 0.7722, 0.7609, 0.7363, 0.7655, 0.2804, 0.6841, 0.7722, 0.7609, 0.3163, 0.6795, 0.3163, 0.6682, 0.7722, 0.7496, 0.3163, 0.6682, 0.2804, 0.6728, 0.2804, 0.3297, 0.3162, 0.3251, 0.3939, 0.2324, 0.4298, 0.2278, 0.3162, 0.3251, 0.2804, 0.3297, 0.4298, 0.2278, 0.6586, 0.2686, 0.7722, 0.4065, 0.5899, 0.5027, 0.5899, 0.2999, 0.4985, 0.2836, 0.4985, 0.4863, 0.4985, 0.2836, 0.4626, 0.2882, 0.4626, 0.4909, 0.5899, 0.5027, 0.4985, 0.4863, 0.4626, 0.4909, 0.5541, 0.5073, 0.7363, 0.7542, 0.2804, 0.6728, 0.2278, 0.6795, 0.6837, 0.7609, 0.2804, 0.6841, 0.7363, 0.7655, 0.6837, 0.7722, 0.2278, 0.6908, 0.2278, 0.6908, 0.6837, 0.7722, 0.6837, 0.7609, 0.2278, 0.6795, 0.3163, 0.6795, 0.2804, 0.6841, 0.2804, 0.6728, 0.3163, 0.6682, 0.2804, 0.6728, 0.2804, 0.6841, 0.2278, 0.6908, 0.2278, 0.6795])
me_cube_003.materials.append(mat_material_003)
me_cube_003.use_remesh_preserve_volume = False
me_cube_003.use_remesh_preserve_attributes = False
me_cube_003.use_mirror_vertex_groups = False
me_cube_003.update()
me_cube_001 = bpy.data.meshes.new('Cube.001')
me_cube_001.from_pydata([(-8.079, 1.0, 1.0), (-8.079, 1.0, -1.0), (-8.079, -1.0, 1.0), (-8.079, -1.0, -1.0), (-10.08, 1.0, 1.0), (-10.08, 1.0, -1.0), (-10.08, -1.0, 1.0), (-10.08, -1.0, -1.0), (-1.0, -1.0, -1.0), (-1.0, -1.0, 1.0), (-1.0, 1.0, -1.0), (-1.0, 1.0, 1.0), (1.0, -1.0, -1.0), (1.0, -1.0, 1.0), (1.0, 1.0, -1.0), (1.0, 1.0, 1.0), (-8.079, 21.83, 1.0), (-8.079, 21.83, -1.0), (-8.079, 19.83, 1.0), (-8.079, 19.83, -1.0), (-10.08, 21.83, 1.0), (-10.08, 21.83, -1.0), (-10.08, 19.83, 1.0), (-10.08, 19.83, -1.0), (-1.0, 19.83, -1.0), (-1.0, 19.83, 1.0), (-1.0, 21.83, -1.0), (-1.0, 21.83, 1.0), (1.0, 19.83, -1.0), (1.0, 19.83, 1.0), (1.0, 21.83, -1.0), (1.0, 21.83, 1.0), (-7.54, 1.717, -7.281), (-7.54, 1.717, -10.08), (-7.54, -1.085, -7.281), (-7.54, -1.085, -10.08), (-10.34, 1.717, -7.281), (-10.34, 1.717, -10.08), (-10.34, -1.085, -7.281), (-10.34, -1.085, -10.08), (-1.539, -1.085, -10.08), (-1.539, -1.085, -7.281), (-1.539, 1.717, -10.08), (-1.539, 1.717, -7.281), (1.263, -1.085, -10.08), (1.263, -1.085, -7.281), (1.263, 1.717, -10.08), (1.263, 1.717, -7.281), (-7.54, 21.91, -7.281), (-7.54, 21.91, -10.08), (-7.54, 19.11, -7.281), (-7.54, 19.11, -10.08), (-10.34, 21.91, -7.281), (-10.34, 21.91, -10.08), (-10.34, 19.11, -7.281), (-10.34, 19.11, -10.08), (-1.539, 19.11, -10.08), (-1.539, 19.11, -7.281), (-1.539, 21.91, -10.08), (-1.539, 21.91, -7.281), (1.263, 19.11, -10.08), (1.263, 19.11, -7.281), (1.263, 21.91, -10.08), (1.263, 21.91, -7.281)], [], [(2, 0, 4, 6), (7, 5, 1, 3), (2, 6, 7, 3), (0, 2, 3, 1), (4, 0, 1, 5), (6, 4, 5, 7), (9, 11, 10, 8), (11, 15, 14, 10), (15, 13, 12, 14), (13, 9, 8, 12), (8, 10, 14, 12), (13, 15, 11, 9), (18, 16, 20, 22), (23, 21, 17, 19), (18, 22, 23, 19), (16, 18, 19, 17), (20, 16, 17, 21), (22, 20, 21, 23), (25, 27, 26, 24), (27, 31, 30, 26), (31, 29, 28, 30), (29, 25, 24, 28), (24, 26, 30, 28), (29, 31, 27, 25), (34, 32, 36, 38), (39, 37, 33, 35), (34, 38, 39, 35), (32, 34, 35, 33), (36, 32, 33, 37), (38, 36, 37, 39), (41, 43, 42, 40), (43, 47, 46, 42), (47, 45, 44, 46), (45, 41, 40, 44), (40, 42, 46, 44), (45, 47, 43, 41), (50, 48, 52, 54), (55, 53, 49, 51), (50, 54, 55, 51), (48, 50, 51, 49), (52, 48, 49, 53), (54, 52, 53, 55), (57, 59, 58, 56), (59, 63, 62, 58), (63, 61, 60, 62), (61, 57, 56, 60), (56, 58, 62, 60), (61, 63, 59, 57)])
_uv = me_cube_001.uv_layers.new(name='UVMap')
_uv.uv.foreach_set('vector', [0.5285, 0.1704, 0.7606, 0.1704, 0.7606, 0.4025, 0.5285, 0.4025, 0.5285, 0.1704, 0.7606, 0.1704, 0.7606, 0.4025, 0.5285, 0.4025, 0.5285, 0.1704, 0.7606, 0.1704, 0.7606, 0.4025, 0.5285, 0.4025, 0.5285, 0.1704, 0.7606, 0.1704, 0.7606, 0.4025, 0.5285, 0.4025, 0.5285, 0.1704, 0.7606, 0.1704, 0.7606, 0.4025, 0.5285, 0.4025, 0.5285, 0.1704, 0.7606, 0.1704, 0.7606, 0.4025, 0.5285, 0.4025, 0.5285, 0.1704, 0.7606, 0.1704, 0.7606, 0.4025, 0.5285, 0.4025, 0.5285, 0.1704, 0.7606, 0.1704, 0.7606, 0.4025, 0.5285, 0.4025, 0.5285, 0.1704, 0.7606, 0.1704, 0.7606, 0.4025, 0.5285, 0.4025, 0.5285, 0.1704, 0.7606, 0.1704, 0.7606, 0.4025, 0.5285, 0.4025, 0.5285, 0.1704, 0.7606, 0.1704, 0.7606, 0.4025, 0.5285, 0.4025, 0.5285, 0.1704, 0.7606, 0.1704, 0.7606, 0.4025, 0.5285, 0.4025, 0.5285, 0.1704, 0.7606, 0.1704, 0.7606, 0.4025, 0.5285, 0.4025, 0.5285, 0.1704, 0.7606, 0.1704, 0.7606, 0.4025, 0.5285, 0.4025, 0.5285, 0.1704, 0.7606, 0.1704, 0.7606, 0.4025, 0.5285, 0.4025, 0.5285, 0.1704, 0.7606, 0.1704, 0.7606, 0.4025, 0.5285, 0.4025, 0.5285, 0.1704, 0.7606, 0.1704, 0.7606, 0.4025, 0.5285, 0.4025, 0.5285, 0.1704, 0.7606, 0.1704, 0.7606, 0.4025, 0.5285, 0.4025, 0.5285, 0.1704, 0.7606, 0.1704, 0.7606, 0.4025, 0.5285, 0.4025, 0.5285, 0.1704, 0.7606, 0.1704, 0.7606, 0.4025, 0.5285, 0.4025, 0.5285, 0.1704, 0.7606, 0.1704, 0.7606, 0.4025, 0.5285, 0.4025, 0.5285, 0.1704, 0.7606, 0.1704, 0.7606, 0.4025, 0.5285, 0.4025, 0.5285, 0.1704, 0.7606, 0.1704, 0.7606, 0.4025, 0.5285, 0.4025, 0.5285, 0.1704, 0.7606, 0.1704, 0.7606, 0.4025, 0.5285, 0.4025, 0.5285, 0.1704, 0.7606, 0.1704, 0.7606, 0.4025, 0.5285, 0.4025, 0.5285, 0.1704, 0.7606, 0.1704, 0.7606, 0.4025, 0.5285, 0.4025, 0.5285, 0.1704, 0.7606, 0.1704, 0.7606, 0.4025, 0.5285, 0.4025, 0.5285, 0.1704, 0.7606, 0.1704, 0.7606, 0.4025, 0.5285, 0.4025, 0.5285, 0.1704, 0.7606, 0.1704, 0.7606, 0.4025, 0.5285, 0.4025, 0.5285, 0.1704, 0.7606, 0.1704, 0.7606, 0.4025, 0.5285, 0.4025, 0.5285, 0.1704, 0.7606, 0.1704, 0.7606, 0.4025, 0.5285, 0.4025, 0.5285, 0.1704, 0.7606, 0.1704, 0.7606, 0.4025, 0.5285, 0.4025, 0.5285, 0.1704, 0.7606, 0.1704, 0.7606, 0.4025, 0.5285, 0.4025, 0.5285, 0.1704, 0.7606, 0.1704, 0.7606, 0.4025, 0.5285, 0.4025, 0.5285, 0.1704, 0.7606, 0.1704, 0.7606, 0.4025, 0.5285, 0.4025, 0.5285, 0.1704, 0.7606, 0.1704, 0.7606, 0.4025, 0.5285, 0.4025, 0.5285, 0.1704, 0.7606, 0.1704, 0.7606, 0.4025, 0.5285, 0.4025, 0.5285, 0.1704, 0.7606, 0.1704, 0.7606, 0.4025, 0.5285, 0.4025, 0.5285, 0.1704, 0.7606, 0.1704, 0.7606, 0.4025, 0.5285, 0.4025, 0.5285, 0.1704, 0.7606, 0.1704, 0.7606, 0.4025, 0.5285, 0.4025, 0.5285, 0.1704, 0.7606, 0.1704, 0.7606, 0.4025, 0.5285, 0.4025, 0.5285, 0.1704, 0.7606, 0.1704, 0.7606, 0.4025, 0.5285, 0.4025, 0.5285, 0.1704, 0.7606, 0.1704, 0.7606, 0.4025, 0.5285, 0.4025, 0.5285, 0.1704, 0.7606, 0.1704, 0.7606, 0.4025, 0.5285, 0.4025, 0.5285, 0.1704, 0.7606, 0.1704, 0.7606, 0.4025, 0.5285, 0.4025, 0.5285, 0.1704, 0.7606, 0.1704, 0.7606, 0.4025, 0.5285, 0.4025, 0.5285, 0.1704, 0.7606, 0.1704, 0.7606, 0.4025, 0.5285, 0.4025, 0.5285, 0.1704, 0.7606, 0.1704, 0.7606, 0.4025, 0.5285, 0.4025])
me_cube_001.materials.append(mat_material_002)
me_cube_001.use_remesh_preserve_volume = False
me_cube_001.use_remesh_preserve_attributes = False
me_cube_001.use_mirror_vertex_groups = False
me_cube_001.update()
me_circle = bpy.data.meshes.new('Circle')
me_circle.from_pydata([(-0.3669, 0.9239, -2.396e-07), (-0.5397, 0.8315, -2.396e-07), (-0.6913, 0.7071, -2.396e-07), (-0.8156, 0.5556, -2.396e-07), (-0.9081, 0.3827, -2.396e-07), (-0.965, 0.1951, -2.396e-07), (-0.9842, 7.55e-08, -2.396e-07), (-0.965, -0.1951, -2.396e-07), (-0.9081, -0.3827, -2.396e-07), (-0.8156, -0.5556, -2.396e-07), (-0.6913, -0.7071, -2.396e-07), (-0.5397, -0.8315, -2.396e-07), (-0.3669, -0.9239, -2.396e-07), (-0.1969, 0.9754, -2.396e-07), (-0.1969, -0.9754, -2.396e-07), (-0.1969, -0.2127, -2.396e-07), (-0.1969, -0.3183, -2.396e-07), (-0.1969, -0.5135, -2.396e-07), (-0.1969, 0.5135, -2.396e-07), (-0.1969, 0.3183, -2.396e-07), (-0.1969, 0.2127, -2.396e-07), (-0.1969, 0.1421, -2.396e-07), (-0.1969, 0.0881, -2.396e-07), (-0.1969, 0.04231, -2.396e-07), (-0.1969, 2.404e-07, -2.396e-07), (-0.1969, -0.04231, -2.396e-07), (-0.1969, -0.0881, -2.396e-07), (-0.1969, -0.1421, -2.396e-07), (0.07122, 1.0, -5.377e-09), (-0.1239, 0.9808, -5.377e-09), (-0.1239, -0.9808, -5.377e-09), (0.07122, -1.0, -5.377e-09), (0.2663, -0.9808, -5.377e-09), (0.4539, -0.9239, -5.377e-09), (0.6268, -0.8315, -5.377e-09), (0.7783, -0.7071, -5.377e-09), (0.9027, -0.5556, -5.377e-09), (0.9951, -0.3827, -5.377e-09), (1.052, -0.1951, -5.377e-09), (1.071, 9.656e-07, -5.377e-09), (1.052, 0.1951, -5.377e-09), (0.9951, 0.3827, -5.377e-09), (0.9027, 0.5556, -5.377e-09), (0.7783, 0.7071, -5.377e-09), (0.6268, 0.8315, -5.377e-09), (0.4539, 0.9239, -5.377e-09), (0.2663, 0.9808, -5.377e-09), (0.07122, 0.09507, -5.377e-09), (0.05267, 0.09325, -5.377e-09), (0.03483, 0.08784, -5.377e-09), (0.0184, 0.07905, -5.377e-09), (0.00399, 0.06723, -5.377e-09), (-0.007834, 0.05282, -5.377e-09), (-0.01662, 0.03638, -5.377e-09), (-0.02203, 0.01855, -5.377e-09), (-0.02386, 2.651e-07, -5.377e-09), (-0.02203, -0.01855, -5.377e-09), (-0.01662, -0.03638, -5.377e-09), (-0.007834, -0.05282, -5.377e-09), (0.00399, -0.06723, -5.377e-09), (0.0184, -0.07905, -5.377e-09), (0.03483, -0.08783, -5.377e-09), (0.05267, -0.09324, -5.377e-09), (0.07122, -0.09507, -5.377e-09), (0.08976, -0.09324, -5.377e-09), (0.1076, -0.08783, -5.377e-09), (0.124, -0.07905, -5.377e-09), (0.1384, -0.06723, -5.377e-09), (0.1503, -0.05282, -5.377e-09), (0.1591, -0.03638, -5.377e-09), (0.1645, -0.01855, -5.377e-09), (0.1663, 3.497e-07, -5.377e-09), (0.1645, 0.01855, -5.377e-09), (0.1591, 0.03638, -5.377e-09), (0.1503, 0.05282, -5.377e-09), (0.1384, 0.06723, -5.377e-09), (0.124, 0.07905, -5.377e-09), (0.1076, 0.08784, -5.377e-09), (0.08976, 0.09325, -5.377e-09), (-0.1552, 0.9713, -5.377e-09), (-0.1505, -0.9727, -5.377e-09), (-0.1523, -0.2235, -5.377e-09), (-0.152, -0.3341, -5.377e-09), (-0.1515, -0.5377, -5.377e-09), (-0.1541, 0.5441, -5.377e-09), (-0.1536, 0.3365, -5.377e-09), (-0.1534, 0.2246, -5.377e-09), (-0.1532, 0.1499, -5.377e-09), (-0.1531, 0.0929, -5.377e-09), (-0.1529, 0.04459, -5.377e-09), (-0.1528, 2.381e-07, -5.377e-09), (-0.1527, -0.04454, -5.377e-09), (-0.1526, -0.09271, -5.377e-09), (-0.1525, -0.1495, -5.377e-09), (-0.5397, 0.8315, 0.03227), (-0.3669, 0.9239, 0.03227), (-0.6913, 0.7071, 0.03227), (-0.8156, 0.5556, 0.03227), (-0.9081, 0.3827, 0.03227), (-0.965, 0.1951, 0.03227), (-0.9842, 7.55e-08, 0.03227), (-0.965, -0.1951, 0.03227), (-0.9081, -0.3827, 0.03227), (-0.8156, -0.5556, 0.03227), (-0.6913, -0.7071, 0.03227), (-0.5397, -0.8315, 0.03227), (-0.3669, -0.9239, 0.03227), (-0.1969, -0.9754, 0.03227), (-0.1969, -0.3183, 0.03227), (-0.1969, -0.5135, 0.03227), (-0.1969, 0.5135, 0.03227), (-0.1969, 0.3183, 0.03227), (-0.1969, 0.2127, 0.03227), (-0.1969, 0.1421, 0.03227), (-0.1969, 0.0881, 0.03227), (-0.1969, 0.04231, 0.03227), (-0.1969, 2.404e-07, 0.03227), (-0.1969, -0.04231, 0.03227), (-0.1969, -0.0881, 0.03227), (-0.1969, -0.1421, 0.03227), (-0.1969, 0.9754, 0.03227), (-0.1969, -0.2127, 0.03227), (-0.1239, 0.9808, 0.03227), (0.07122, 1.0, 0.03227), (-0.1552, 0.9713, 0.03227), (0.07122, -1.0, 0.03227), (-0.1239, -0.9808, 0.03227), (0.2663, -0.9808, 0.03227), (0.4539, -0.9239, 0.03227), (0.6268, -0.8315, 0.03227), (0.7783, -0.7071, 0.03227), (0.9027, -0.5556, 0.03227), (0.9951, -0.3827, 0.03227), (1.052, -0.1951, 0.03227), (1.071, 9.656e-07, 0.03227), (1.052, 0.1951, 0.03227), (0.9951, 0.3827, 0.03227), (0.9027, 0.5556, 0.03227), (0.7783, 0.7071, 0.03227), (0.6268, 0.8315, 0.03227), (0.4539, 0.9239, 0.03227), (0.2663, 0.9808, 0.03227), (0.05267, 0.09325, 0.03227), (0.07122, 0.09507, 0.03227), (0.03483, 0.08784, 0.03227), (0.0184, 0.07905, 0.03227), (0.00399, 0.06723, 0.03227), (-0.007834, 0.05282, 0.03227), (-0.01662, 0.03638, 0.03227), (-0.02203, 0.01855, 0.03227), (-0.02386, 2.651e-07, 0.03227), (-0.02203, -0.01855, 0.03227), (-0.01662, -0.03638, 0.03227), (-0.007834, -0.05282, 0.03227), (0.00399, -0.06723, 0.03227), (0.0184, -0.07905, 0.03227), (0.03483, -0.08783, 0.03227), (0.05267, -0.09324, 0.03227), (0.07122, -0.09507, 0.03227), (0.08976, -0.09324, 0.03227), (0.1076, -0.08783, 0.03227), (0.124, -0.07905, 0.03227), (0.1384, -0.06723, 0.03227), (0.1503, -0.05282, 0.03227), (0.1591, -0.03638, 0.03227), (0.1645, -0.01855, 0.03227), (0.1663, 3.497e-07, 0.03227), (0.1645, 0.01855, 0.03227), (0.1591, 0.03638, 0.03227), (0.1503, 0.05282, 0.03227), (0.1384, 0.06723, 0.03227), (0.124, 0.07905, 0.03227), (0.1076, 0.08784, 0.03227), (0.08976, 0.09325, 0.03227), (-0.1523, -0.2235, 0.03227), (-0.1505, -0.9727, 0.03227), (-0.152, -0.3341, 0.03227), (-0.1515, -0.5377, 0.03227), (-0.1541, 0.5441, 0.03227), (-0.1536, 0.3365, 0.03227), (-0.1534, 0.2246, 0.03227), (-0.1532, 0.1499, 0.03227), (-0.1531, 0.0929, 0.03227), (-0.1529, 0.04459, 0.03227), (-0.1528, 2.381e-07, 0.03227), (-0.1527, -0.04454, 0.03227), (-0.1526, -0.09271, 0.03227), (-0.1525, -0.1495, 0.03227)], [], [(14, 12, 17), (9, 8, 26, 27), (8, 7, 25, 26), (7, 6, 24, 25), (6, 5, 23, 24), (5, 4, 22, 23), (4, 3, 21, 22), (3, 2, 20, 21), (2, 1, 19, 20), (1, 0, 18, 19), (12, 11, 16, 17), (11, 10, 15, 16), (10, 9, 27, 15), (0, 13, 18), (82, 81, 59, 60), (42, 41, 73, 74), (83, 82, 60, 61), (29, 28, 47, 48), (43, 42, 74, 75), (84, 79, 29, 48, 49), (44, 43, 75, 76), (31, 30, 62, 63), (85, 84, 49, 50), (45, 44, 76, 77), (32, 31, 63, 64), (86, 85, 50, 51), (46, 45, 77, 78), (33, 32, 64, 65), (87, 86, 51, 52), (28, 46, 78, 47), (34, 33, 65, 66), (88, 87, 52, 53), (35, 34, 66, 67), (89, 88, 53, 54), (36, 35, 67, 68), (90, 89, 54, 55), (37, 36, 68, 69), (91, 90, 55, 56), (38, 37, 69, 70), (92, 91, 56, 57), (39, 38, 70, 71), (93, 92, 57, 58), (40, 39, 71, 72), (81, 93, 58, 59), (41, 40, 72, 73), (48, 47, 78, 77, 76, 75, 74, 73, 72, 71, 70, 69, 68, 67, 66, 65, 64, 63, 62, 61, 60, 59, 58, 57, 56, 55, 54, 53, 52, 51, 50, 49), (30, 80, 83, 61, 62), (107, 109, 106), (103, 119, 118, 102), (102, 118, 117, 101), (101, 117, 116, 100), (100, 116, 115, 99), (99, 115, 114, 98), (98, 114, 113, 97), (97, 113, 112, 96), (96, 112, 111, 94), (94, 111, 110, 95), (106, 109, 108, 105), (105, 108, 121, 104), (104, 121, 119, 103), (95, 110, 120), (176, 155, 154, 174), (137, 169, 168, 136), (177, 156, 155, 176), (122, 142, 143, 123), (138, 170, 169, 137), (178, 144, 142, 122, 124), (139, 171, 170, 138), (125, 158, 157, 126), (179, 145, 144, 178), (140, 172, 171, 139), (127, 159, 158, 125), (180, 146, 145, 179), (141, 173, 172, 140), (128, 160, 159, 127), (181, 147, 146, 180), (123, 143, 173, 141), (129, 161, 160, 128), (182, 148, 147, 181), (130, 162, 161, 129), (183, 149, 148, 182), (131, 163, 162, 130), (184, 150, 149, 183), (132, 164, 163, 131), (185, 151, 150, 184), (133, 165, 164, 132), (186, 152, 151, 185), (134, 166, 165, 133), (187, 153, 152, 186), (135, 167, 166, 134), (174, 154, 153, 187), (136, 168, 167, 135), (142, 144, 145, 146, 147, 148, 149, 150, 151, 152, 153, 154, 155, 156, 157, 158, 159, 160, 161, 162, 163, 164, 165, 166, 167, 168, 169, 170, 171, 172, 173, 143), (126, 157, 156, 177, 175), (35, 36, 131, 130), (90, 91, 185, 184), (36, 37, 132, 131), (89, 90, 184, 183), (37, 38, 133, 132), (88, 89, 183, 182), (38, 39, 134, 133), (13, 0, 95, 120), (87, 88, 182, 181), (39, 40, 135, 134), (86, 87, 181, 180), (0, 1, 94, 95), (40, 41, 136, 135), (27, 26, 118, 119), (85, 86, 180, 179), (1, 2, 96, 94), (41, 42, 137, 136), (26, 25, 117, 118), (84, 85, 179, 178), (2, 3, 97, 96), (42, 43, 138, 137), (25, 24, 116, 117), (82, 83, 177, 176), (3, 4, 98, 97), (43, 44, 139, 138), (24, 23, 115, 116), (81, 82, 176, 174), (4, 5, 99, 98), (44, 45, 140, 139), (23, 22, 114, 115), (93, 81, 174, 187), (5, 6, 100, 99), (45, 46, 141, 140), (22, 21, 113, 114), (83, 80, 175, 177), (6, 7, 101, 100), (46, 28, 123, 141), (21, 20, 112, 113), (79, 84, 178, 124), (7, 8, 102, 101), (80, 30, 126, 175), (20, 19, 111, 112), (8, 9, 103, 102), (19, 18, 110, 111), (9, 10, 104, 103), (17, 16, 108, 109), (10, 11, 105, 104), (16, 15, 121, 108), (11, 12, 106, 105), (15, 27, 119, 121), (12, 14, 107, 106), (14, 17, 109, 107), (18, 13, 120, 110), (28, 29, 122, 123), (29, 79, 124, 122), (30, 31, 125, 126), (31, 32, 127, 125), (32, 33, 128, 127), (33, 34, 129, 128), (92, 93, 187, 186), (34, 35, 130, 129), (91, 92, 186, 185)])
_uv = me_circle.uv_layers.new(name='UVMap')
_uv.uv.foreach_set('vector', [0.9709, 0.5, 0.9199, 0.4868, 0.9709, 0.3816, 0.7852, 0.3924, 0.7575, 0.3481, 0.9709, 0.2726, 0.9709, 0.2864, 0.7575, 0.3481, 0.7404, 0.3, 0.9709, 0.2608, 0.9709, 0.2726, 0.7404, 0.3, 0.7347, 0.25, 0.9709, 0.25, 0.9709, 0.2608, 0.7347, 0.25, 0.7404, 0.2, 0.9709, 0.2392, 0.9709, 0.25, 0.7404, 0.2, 0.7575, 0.1519, 0.9709, 0.2274, 0.9709, 0.2392, 0.7575, 0.1519, 0.7852, 0.1076, 0.9709, 0.2136, 0.9709, 0.2274, 0.7852, 0.1076, 0.8226, 0.06877, 0.9709, 0.1955, 0.9709, 0.2136, 0.8226, 0.06877, 0.868, 0.0369, 0.9709, 0.1684, 0.9709, 0.1955, 0.868, 0.0369, 0.9199, 0.01322, 0.9709, 0.1184, 0.9709, 0.1684, 0.9199, 0.4868, 0.868, 0.4631, 0.9709, 0.3316, 0.9709, 0.3816, 0.868, 0.4631, 0.8226, 0.4312, 0.9709, 0.3045, 0.9709, 0.3316, 0.8226, 0.4312, 0.7852, 0.3924, 0.9709, 0.2864, 0.9709, 0.3045, 0.9199, 0.01322, 0.9709, 0.0, 0.9709, 0.1184, 0.3673, 0.1708, 0.3673, 0.1991, 0.3203, 0.2391, 0.316, 0.2361, 0.05017, 0.3982, 0.02257, 0.3538, 0.2737, 0.2656, 0.2763, 0.2698, 0.3673, 0.1186, 0.3673, 0.1708, 0.316, 0.2361, 0.3111, 0.2338, 0.3579, 0.5078, 0.2994, 0.5126, 0.3, 0.2807, 0.3056, 0.2802, 0.08738, 0.4371, 0.05017, 0.3982, 0.2763, 0.2698, 0.2799, 0.2735, 0.3673, 0.3959, 0.3673, 0.5054, 0.3579, 0.5078, 0.3056, 0.2802, 0.311, 0.2788, 0.1328, 0.469, 0.08738, 0.4371, 0.2799, 0.2735, 0.2842, 0.2765, 0.3008, 0.0, 0.3594, 0.005046, 0.3057, 0.2324, 0.3002, 0.2319, 0.3673, 0.3427, 0.3673, 0.3959, 0.311, 0.2788, 0.3159, 0.2766, 0.1846, 0.4928, 0.1328, 0.469, 0.2842, 0.2765, 0.2891, 0.2788, 0.2423, 0.004804, 0.3008, 0.0, 0.3002, 0.2319, 0.2946, 0.2324, 0.3673, 0.314, 0.3673, 0.3427, 0.3159, 0.2766, 0.3202, 0.2736, 0.2408, 0.5075, 0.1846, 0.4928, 0.2891, 0.2788, 0.2945, 0.2802, 0.1859, 0.01927, 0.2423, 0.004804, 0.2946, 0.2324, 0.2892, 0.2338, 0.3673, 0.2949, 0.3673, 0.314, 0.3202, 0.2736, 0.3238, 0.2699, 0.2994, 0.5126, 0.2408, 0.5075, 0.2945, 0.2802, 0.3, 0.2807, 0.134, 0.04285, 0.1859, 0.01927, 0.2892, 0.2338, 0.2843, 0.236, 0.3673, 0.2802, 0.3673, 0.2949, 0.3238, 0.2699, 0.3264, 0.2657, 0.08841, 0.07463, 0.134, 0.04285, 0.2843, 0.236, 0.28, 0.239, 0.3673, 0.2679, 0.3673, 0.2802, 0.3264, 0.2657, 0.3281, 0.2611, 0.05098, 0.1134, 0.08841, 0.07463, 0.28, 0.239, 0.2764, 0.2427, 0.3673, 0.2564, 0.3673, 0.2679, 0.3281, 0.2611, 0.3286, 0.2564, 0.02312, 0.1576, 0.05098, 0.1134, 0.2764, 0.2427, 0.2738, 0.2469, 0.3673, 0.245, 0.3673, 0.2564, 0.3286, 0.2564, 0.3281, 0.2516, 0.005908, 0.2057, 0.02312, 0.1576, 0.2738, 0.2469, 0.2721, 0.2515, 0.3673, 0.2327, 0.3673, 0.245, 0.3281, 0.2516, 0.3265, 0.247, 0.0, 0.2557, 0.005908, 0.2057, 0.2721, 0.2515, 0.2716, 0.2562, 0.3673, 0.2181, 0.3673, 0.2327, 0.3265, 0.247, 0.3239, 0.2428, 0.005625, 0.3057, 0.0, 0.2557, 0.2716, 0.2562, 0.2721, 0.261, 0.3673, 0.1991, 0.3673, 0.2181, 0.3239, 0.2428, 0.3203, 0.2391, 0.02257, 0.3538, 0.005625, 0.3057, 0.2721, 0.261, 0.2737, 0.2656, 0.3056, 0.2802, 0.3, 0.2807, 0.2945, 0.2802, 0.2891, 0.2788, 0.2842, 0.2765, 0.2799, 0.2735, 0.2763, 0.2698, 0.2737, 0.2656, 0.2721, 0.261, 0.2716, 0.2562, 0.2721, 0.2515, 0.2738, 0.2469, 0.2764, 0.2427, 0.28, 0.239, 0.2843, 0.236, 0.2892, 0.2338, 0.2946, 0.2324, 0.3002, 0.2319, 0.3057, 0.2324, 0.3111, 0.2338, 0.316, 0.2361, 0.3203, 0.2391, 0.3239, 0.2428, 0.3265, 0.247, 0.3281, 0.2516, 0.3286, 0.2564, 0.3281, 0.2611, 0.3264, 0.2657, 0.3238, 0.2699, 0.3202, 0.2736, 0.3159, 0.2766, 0.311, 0.2788, 0.3594, 0.005046, 0.3673, 0.00713, 0.3673, 0.1186, 0.3111, 0.2338, 0.3057, 0.2324, 0.2907, 0.6262, 0.3955, 0.6285, 0.3012, 0.6635, 0.3815, 0.7631, 0.4798, 0.6304, 0.4921, 0.6307, 0.42, 0.7841, 0.42, 0.7841, 0.4921, 0.6307, 0.5024, 0.6309, 0.4622, 0.7974, 0.4622, 0.7974, 0.5024, 0.6309, 0.512, 0.6311, 0.5063, 0.8026, 0.5063, 0.8026, 0.512, 0.6311, 0.5216, 0.6313, 0.5507, 0.7994, 0.5507, 0.7994, 0.5216, 0.6313, 0.532, 0.6316, 0.5937, 0.7879, 0.5937, 0.7879, 0.532, 0.6316, 0.5443, 0.6319, 0.6336, 0.7687, 0.6336, 0.7687, 0.5443, 0.6319, 0.5603, 0.6322, 0.6689, 0.7424, 0.6689, 0.7424, 0.5603, 0.6322, 0.5843, 0.6327, 0.6982, 0.71, 0.6982, 0.71, 0.5843, 0.6327, 0.6286, 0.6337, 0.7204, 0.6728, 0.3012, 0.6635, 0.3955, 0.6285, 0.4398, 0.6295, 0.3209, 0.7016, 0.3209, 0.7016, 0.4398, 0.6295, 0.4638, 0.63, 0.348, 0.7352, 0.348, 0.7352, 0.4638, 0.63, 0.4798, 0.6304, 0.3815, 0.7631, 0.7204, 0.6728, 0.6286, 0.6337, 0.7334, 0.6361, 0.4597, 0.6142, 0.5151, 0.5779, 0.5176, 0.581, 0.4836, 0.6144, 0.6537, 0.3886, 0.5438, 0.5497, 0.5402, 0.5478, 0.6166, 0.3685, 0.4158, 0.6138, 0.5132, 0.5743, 0.5151, 0.5779, 0.4597, 0.6142, 0.7435, 0.6097, 0.5523, 0.5707, 0.5528, 0.5667, 0.7481, 0.5678, 0.6862, 0.4155, 0.5469, 0.5522, 0.5438, 0.5497, 0.6537, 0.3886, 0.6492, 0.6157, 0.5511, 0.5745, 0.5523, 0.5707, 0.7435, 0.6097, 0.7414, 0.6164, 0.7127, 0.4482, 0.5494, 0.5553, 0.5469, 0.5522, 0.6862, 0.4155, 0.3164, 0.5654, 0.5117, 0.5665, 0.5121, 0.5705, 0.3202, 0.6073, 0.6044, 0.6153, 0.5492, 0.578, 0.5511, 0.5745, 0.6492, 0.6157, 0.7323, 0.4855, 0.5513, 0.5589, 0.5494, 0.5553, 0.7127, 0.4482, 0.3209, 0.5235, 0.5121, 0.5625, 0.5117, 0.5665, 0.3164, 0.5654, 0.5803, 0.6151, 0.5466, 0.5811, 0.5492, 0.578, 0.6044, 0.6153, 0.7443, 0.5259, 0.5524, 0.5627, 0.5513, 0.5589, 0.7323, 0.4855, 0.3336, 0.4832, 0.5133, 0.5587, 0.5121, 0.5625, 0.3209, 0.5235, 0.5642, 0.615, 0.5435, 0.5837, 0.5466, 0.5811, 0.5803, 0.6151, 0.7481, 0.5678, 0.5528, 0.5667, 0.5524, 0.5627, 0.7443, 0.5259, 0.3538, 0.4462, 0.5153, 0.5552, 0.5133, 0.5587, 0.3336, 0.4832, 0.5519, 0.6149, 0.5399, 0.5855, 0.5435, 0.5837, 0.5642, 0.615, 0.381, 0.4138, 0.5178, 0.5521, 0.5153, 0.5552, 0.3538, 0.4462, 0.5414, 0.6148, 0.5361, 0.5867, 0.5399, 0.5855, 0.5519, 0.6149, 0.4139, 0.3872, 0.521, 0.5495, 0.5178, 0.5521, 0.381, 0.4138, 0.5318, 0.6148, 0.5321, 0.587, 0.5361, 0.5867, 0.5414, 0.6148, 0.4514, 0.3676, 0.5245, 0.5477, 0.521, 0.5495, 0.4139, 0.3872, 0.5222, 0.6147, 0.5281, 0.5866, 0.5321, 0.587, 0.5318, 0.6148, 0.492, 0.3556, 0.5284, 0.5465, 0.5245, 0.5477, 0.4514, 0.3676, 0.5118, 0.6146, 0.5242, 0.5854, 0.5281, 0.5866, 0.5222, 0.6147, 0.5341, 0.3517, 0.5324, 0.5462, 0.5284, 0.5465, 0.492, 0.3556, 0.4996, 0.6145, 0.5207, 0.5835, 0.5242, 0.5854, 0.5118, 0.6146, 0.5762, 0.356, 0.5364, 0.5466, 0.5324, 0.5462, 0.5341, 0.3517, 0.4836, 0.6144, 0.5176, 0.581, 0.5207, 0.5835, 0.4996, 0.6145, 0.6166, 0.3685, 0.5402, 0.5478, 0.5364, 0.5466, 0.5762, 0.356, 0.5523, 0.5707, 0.5511, 0.5745, 0.5492, 0.578, 0.5466, 0.5811, 0.5435, 0.5837, 0.5399, 0.5855, 0.5361, 0.5867, 0.5321, 0.587, 0.5281, 0.5866, 0.5242, 0.5854, 0.5207, 0.5835, 0.5176, 0.581, 0.5151, 0.5779, 0.5132, 0.5743, 0.5121, 0.5705, 0.5117, 0.5665, 0.5121, 0.5625, 0.5133, 0.5587, 0.5153, 0.5552, 0.5178, 0.5521, 0.521, 0.5495, 0.5245, 0.5477, 0.5284, 0.5465, 0.5324, 0.5462, 0.5364, 0.5466, 0.5402, 0.5478, 0.5438, 0.5497, 0.5469, 0.5522, 0.5494, 0.5553, 0.5513, 0.5589, 0.5524, 0.5627, 0.5528, 0.5667, 0.3202, 0.6073, 0.5121, 0.5705, 0.5132, 0.5743, 0.4158, 0.6138, 0.3219, 0.6131, 0.9903, 0.3625, 0.9903, 0.3236, 1.0, 0.3236, 1.0, 0.3625, 0.9903, 0.2489, 0.9903, 0.2604, 0.9806, 0.2604, 0.9806, 0.2489, 0.9903, 0.3236, 0.9903, 0.2793, 1.0, 0.2793, 1.0, 0.3236, 0.9903, 0.2375, 0.9903, 0.2489, 0.9806, 0.2489, 0.9806, 0.2375, 0.9903, 0.2793, 0.9903, 0.2312, 1.0, 0.2312, 1.0, 0.2793, 0.9903, 0.2251, 0.9903, 0.2375, 0.9806, 0.2375, 0.9806, 0.2251, 0.9903, 0.2312, 0.9903, 0.1812, 1.0, 0.1812, 1.0, 0.2312, 0.02905, 0.5126, 0.02905, 0.5557, 0.01937, 0.5557, 0.01937, 0.5126, 0.9903, 0.2105, 0.9903, 0.2251, 0.9806, 0.2251, 0.9806, 0.2105, 0.9903, 0.1812, 0.9903, 0.1312, 1.0, 0.1312, 1.0, 0.1812, 0.9903, 0.1914, 0.9903, 0.2105, 0.9806, 0.2105, 0.9806, 0.1914, 0.02905, 0.5557, 0.02905, 0.5993, 0.01937, 0.5993, 0.01937, 0.5557, 0.9903, 0.1312, 0.9903, 0.08315, 1.0, 0.08315, 1.0, 0.1312, 0.9709, 0.2864, 0.9709, 0.2726, 0.9806, 0.2726, 0.9806, 0.2864, 0.9903, 0.1627, 0.9903, 0.1914, 0.9806, 0.1914, 0.9806, 0.1627, 0.02905, 0.5993, 0.02905, 0.6371, 0.01937, 0.6371, 0.01937, 0.5993, 0.9903, 0.08315, 0.9903, 0.03884, 1.0, 0.03884, 1.0, 0.08315, 0.9709, 0.2726, 0.9709, 0.2608, 0.9806, 0.2608, 0.9806, 0.2726, 0.9903, 0.1095, 0.9903, 0.1627, 0.9806, 0.1627, 0.9806, 0.1095, 1.0, 0.3625, 1.0, 0.4012, 0.9903, 0.4012, 0.9903, 0.3625, 0.9903, 0.03884, 0.9903, 0.0, 1.0, 0.0, 1.0, 0.03884, 0.9709, 0.2608, 0.9709, 0.25, 0.9806, 0.25, 0.9806, 0.2608, 0.9903, 0.3346, 0.9903, 0.3868, 0.9806, 0.3868, 0.9806, 0.3346, 1.0, 0.4012, 1.0, 0.4455, 0.9903, 0.4455, 0.9903, 0.4012, 0.009684, 0.5126, 0.009684, 0.5524, 1.23e-08, 0.5524, 0.0, 0.5126, 0.9709, 0.25, 0.9709, 0.2392, 0.9806, 0.2392, 0.9806, 0.25, 0.9903, 0.3062, 0.9903, 0.3346, 0.9806, 0.3346, 0.9806, 0.3062, 1.0, 0.4455, 1.0, 0.4936, 0.9903, 0.4936, 0.9903, 0.4455, 0.009684, 0.5524, 0.009684, 0.5974, 2.46e-08, 0.5974, 1.23e-08, 0.5524, 0.9709, 0.2392, 0.9709, 0.2274, 0.9806, 0.2274, 0.9806, 0.2392, 0.9903, 0.2872, 0.9903, 0.3062, 0.9806, 0.3062, 0.9806, 0.2872, 1.0, 0.4936, 1.0, 0.5435, 0.9903, 0.5435, 0.9903, 0.4936, 0.009684, 0.5974, 0.009684, 0.646, 3.801e-08, 0.646, 2.46e-08, 0.5974, 0.9709, 0.2274, 0.9709, 0.2136, 0.9806, 0.2136, 0.9806, 0.2274, 0.9903, 0.3868, 0.9903, 0.4982, 0.9806, 0.4982, 0.9806, 0.3868, 1.0, 0.5435, 1.0, 0.5936, 0.9903, 0.5936, 0.9903, 0.5435, 0.009684, 0.646, 0.009684, 0.6961, 4.248e-08, 0.6961, 3.801e-08, 0.646, 0.9709, 0.2136, 0.9709, 0.1955, 0.9806, 0.1955, 0.9806, 0.2136, 0.9903, 0.0, 0.9903, 0.1095, 0.9806, 0.1095, 0.9806, 1.528e-08, 1.0, 0.5936, 1.0, 0.6417, 0.9903, 0.6417, 0.9903, 0.5936, 0.01937, 0.5126, 0.01937, 0.5193, 0.009684, 0.5193, 0.009684, 0.5126, 0.9709, 0.1955, 0.9709, 0.1684, 0.9806, 0.1684, 0.9806, 0.1955, 1.0, 0.6417, 1.0, 0.686, 0.9903, 0.686, 0.9903, 0.6417, 0.9709, 0.1684, 0.9709, 0.1184, 0.9806, 0.1184, 0.9806, 0.1684, 1.0, 0.686, 1.0, 0.7249, 0.9903, 0.7249, 0.9903, 0.686, 0.9709, 0.3816, 0.9709, 0.3316, 0.9806, 0.3316, 0.9806, 0.3816, 0.03874, 0.5126, 0.03874, 0.5504, 0.02905, 0.5504, 0.02905, 0.5126, 0.9709, 0.3316, 0.9709, 0.3045, 0.9806, 0.3045, 0.9806, 0.3316, 0.03874, 0.5504, 0.03874, 0.5939, 0.02905, 0.5939, 0.02905, 0.5504, 0.9709, 0.3045, 0.9709, 0.2864, 0.9806, 0.2864, 0.9806, 0.3045, 0.03874, 0.5939, 0.03874, 0.6371, 0.02905, 0.6371, 0.02905, 0.5939, 0.9709, 0.5, 0.9709, 0.3816, 0.9806, 0.3816, 0.9806, 0.5, 0.9709, 0.1184, 0.9709, 0.0, 0.9806, 0.0, 0.9806, 0.1184, 0.009684, 0.6961, 0.009684, 0.7459, 2.012e-08, 0.7459, 4.248e-08, 0.6961, 0.009684, 0.7459, 0.009684, 0.7538, 2.124e-08, 0.7538, 2.012e-08, 0.7459, 0.01937, 0.5193, 0.01937, 0.5692, 0.009684, 0.5692, 0.009684, 0.5193, 0.01937, 0.5692, 0.01937, 0.6193, 0.009684, 0.6193, 0.009684, 0.5692, 0.01937, 0.6193, 0.01937, 0.6678, 0.009684, 0.6678, 0.009684, 0.6193, 0.01937, 0.6678, 0.01937, 0.7128, 0.009684, 0.7128, 0.009684, 0.6678, 0.9903, 0.2727, 0.9903, 0.2872, 0.9806, 0.2872, 0.9806, 0.2727, 0.01937, 0.7128, 0.01937, 0.7527, 0.009684, 0.7527, 0.009684, 0.7128, 0.9903, 0.2604, 0.9903, 0.2727, 0.9806, 0.2727, 0.9806, 0.2604])
me_circle.materials.append(mat_material_002)
me_circle.use_remesh_preserve_volume = False
me_circle.use_remesh_preserve_attributes = False
me_circle.use_mirror_vertex_groups = False
me_circle.update()
me_plane_001 = bpy.data.meshes.new('Plane.001')
me_plane_001.from_pydata([(-1.0, 6.147, -2.538), (1.0, 6.147, -2.538), (-1.0, 6.147, -4.538), (1.0, 6.147, -4.538), (-1.0, -1.0, 0.0), (1.0, -1.0, 0.0), (-1.0, 1.0, 0.0), (1.0, 1.0, 0.0), (-2.903, -0.9978, -5.407), (-2.903, 0.4164, -3.993), (-2.903, 0.4164, -6.821), (-2.903, 1.831, -5.407)], [], [(0, 1, 3, 2), (4, 5, 7, 6), (8, 9, 11, 10)])
me_plane_001.materials.append(mat_material_001)
me_plane_001.use_remesh_preserve_volume = False
me_plane_001.use_remesh_preserve_attributes = False
me_plane_001.use_mirror_vertex_groups = False
me_plane_001.update()
me_cube = bpy.data.meshes.new('Cube')
me_cube.from_pydata([(1.0, 1.0, -1.0), (1.0, -1.0, -1.0), (-1.0, -1.0, -1.0), (-1.0, 1.0, -1.0), (1.0, 1.0, 0.9889), (1.0, -1.0, 0.9889), (-1.0, -1.0, 0.9889), (-1.0, 1.0, 0.9889), (1.0, 1.0, 0.5984), (1.0, -1.0, 0.5984), (-1.0, -1.0, 0.5984), (-1.0, 1.0, 0.5984), (1.0, 1.0, 0.5748), (1.0, -1.0, 0.5748), (-1.0, -1.0, 0.5748), (-1.0, 1.0, 0.5748), (0.9608, 0.9608, 0.5755), (0.9608, 0.9608, 0.6088), (0.9608, -0.9608, 0.5755), (0.9608, -0.9608, 0.6088), (-0.9608, -0.9608, 0.5755), (-0.9608, -0.9608, 0.6088), (-0.9608, 0.9608, 0.5755), (-0.9608, 0.9608, 0.6088)], [], [(0, 1, 2, 3), (4, 7, 6, 5), (8, 4, 5, 9), (9, 5, 6, 10), (10, 6, 7, 11), (12, 0, 3, 15), (4, 8, 11, 7), (14, 13, 18, 20), (11, 8, 17, 23), (12, 15, 22, 16), (0, 12, 13, 1), (1, 13, 14, 2), (2, 14, 15, 3), (9, 10, 21, 19), (20, 21, 23, 22), (18, 19, 21, 20), (16, 17, 19, 18), (17, 16, 22, 23), (8, 9, 19, 17), (10, 11, 23, 21), (15, 14, 20, 22), (13, 12, 16, 18)])
_uv = me_cube.uv_layers.new(name='UVMap')
_uv.uv.foreach_set('vector', [0.8471, 1.44, 0.8259, 1.654, 0.7623, 1.583, 0.7835, 1.368, 0.6049, 0.9345, 0.3867, 0.9373, 0.3834, 0.04357, 0.6016, 0.04079, 0.7286, 0.6892, 0.7281, 0.8747, 0.2585, 0.8739, 0.259, 0.6885, 0.238, 0.7504, 0.2361, 0.9173, 0.000172, 0.9121, 0.001999, 0.7453, 0.615, 0.505, 0.6124, 0.9149, 0.369, 0.8975, 0.3716, 0.4876, 0.9836, 0.1942, 0.9829, 0.6006, 0.7566, 0.5816, 0.7573, 0.1752, 0.9836, 0.5645, 0.9823, 0.7092, 0.756, 0.7059, 0.7573, 0.5611, 0.002912, 0.3093, 0.2389, 0.3216, 0.2389, 0.3216, 0.002912, 0.3093, 0.7716, 0.4989, 0.9979, 0.5078, 0.9979, 0.5078, 0.7716, 0.4989, 0.9973, 0.6984, 0.771, 0.6895, 0.771, 0.6895, 0.9973, 0.6984, 0.729, 0.08733, 0.7288, 0.6869, 0.2592, 0.6823, 0.2594, 0.08267, 0.2392, 0.2238, 0.2383, 0.767, 0.002326, 0.7334, 0.003239, 0.1902, 0.6176, 0.09508, 0.6163, 0.3, 0.3729, 0.2826, 0.3742, 0.07764, 0.238, 0.5203, 0.001999, 0.508, 0.001999, 0.508, 0.238, 0.5203, 0.6163, 0.3, 0.615, 0.505, 0.3716, 0.4876, 0.3729, 0.2826, 0.2389, 0.3216, 0.238, 0.5203, 0.001999, 0.508, 0.002912, 0.3093, 0.7327, 0.2991, 0.7325, 0.4947, 0.2629, 0.4932, 0.2631, 0.2976, 0.9979, 0.5078, 0.9973, 0.6984, 0.771, 0.6895, 0.7716, 0.4989, 0.7325, 0.4947, 0.2629, 0.4932, 0.2629, 0.4932, 0.7325, 0.4947, 0.615, 0.505, 0.3716, 0.4876, 0.3716, 0.4876, 0.615, 0.505, 0.3729, 0.2826, 0.6163, 0.3, 0.6163, 0.3, 0.3729, 0.2826, 0.2631, 0.2976, 0.7327, 0.2991, 0.7327, 0.2991, 0.2631, 0.2976])
me_cube.materials.append(mat_material)
me_cube.use_remesh_preserve_volume = False
me_cube.use_remesh_preserve_attributes = False
me_cube.use_mirror_vertex_groups = False
me_cube.update()

# ---- objects
ob_plane = bpy.data.objects.new('Plane', me_plane_003)
ob_cube_005 = bpy.data.objects.new('Cube.005', me_cube_006)
ob_cube_002 = bpy.data.objects.new('Cube.002', me_cube_005)
ob_cube_003 = bpy.data.objects.new('Cube.003', me_cube_003)
ob_cube_001 = bpy.data.objects.new('Cube.001', me_cube_001)
ob_circle = bpy.data.objects.new('Circle', me_circle)
ob_plane_001 = bpy.data.objects.new('Plane.001', me_plane_001)
ob_cube = bpy.data.objects.new('Cube', me_cube)
ob_lamp = bpy.data.objects.new('Lamp', light_lamp)
ob_camera = bpy.data.objects.new('Camera', cam_camera)
_N = mat_material.node_tree.nodes; _L = mat_material.node_tree.links
n0 = _N.new('ShaderNodeBsdfDiffuse'); n0.name = 'Diffuse BSDF'; n0.location = (373, 476)
n1 = _N.new('ShaderNodeMixShader'); n1.name = 'Mix Shader'; n1.location = (574, 385)
n1.inputs[0].default_value = 0.1545
n2 = _N.new('ShaderNodeTexImage'); n2.name = 'Image Texture'; n2.location = (168, 543)
n2.width = 140
n2.image = img_muwen_jpg
n3 = _N.new('ShaderNodeTexCoord'); n3.name = 'Texture Coordinate'; n3.location = (-452, 589)
n4 = _N.new('ShaderNodeMapping'); n4.name = 'Mapping'; n4.location = (-232, 485)
n4.inputs[2].default_value = (1.571, 0.1518, 0.0)
n4.inputs[3].default_value = (1.4, 1.0, 1.0)
n5 = _N.new('ShaderNodeOutputMaterial'); n5.name = 'Material Output'; n5.location = (771, 169)
n6 = _N.new('ShaderNodeTexCoord'); n6.name = 'Texture Coordinate.001'; n6.location = (171, 88)
n6.object = ob_cube
n7 = _N.new('ShaderNodeTexImage'); n7.name = 'Image Texture.001'; n7.location = (588, 101)
n7.width = 140
n7.image = img_7397958_081526119000_2_jpg
n8 = _N.new('ShaderNodeBsdfAnisotropic'); n8.name = 'Glossy BSDF'; n8.location = (194, 279)
n8.distribution = 'GGX'
n8.inputs[1].default_value = 0.7416
n9 = _N.new('ShaderNodeDisplacement'); n9.name = 'Displacement'; n9.location = (0, 0)
n9.inputs[1].default_value = 0.0
n9.inputs[2].default_value = 0.1
_L.new(n0.outputs[0], n1.inputs[1])
_L.new(n1.outputs[0], n5.inputs[0])
_L.new(n8.outputs[0], n1.inputs[2])
_L.new(n2.outputs[0], n0.inputs[0])
_L.new(n3.outputs[0], n4.inputs[0])
_L.new(n4.outputs[0], n2.inputs[0])
_L.new(n6.outputs[2], n7.inputs[0])
_L.new(n7.outputs[0], n9.inputs[0])
_L.new(n9.outputs[0], n5.inputs[2])
n5.is_active_output = True

# ---- transforms, parenting, visibility, modifiers, constraints
ob_plane.location = (14.76, -9.222, -1.627)
ob_plane.rotation_euler = (0.01397, -0.01931, 0.3187)
ob_plane.scale = (17.78, 17.78, 17.78)
ob_plane.lineart.crease_threshold = 0.0
_m = ob_plane.modifiers.new('Subsurf', 'SUBSURF')
_m.uv_smooth = 'PRESERVE_CORNERS'
_m.levels = 3
_m.render_levels = 3
_m.show_only_control_edges = False
ob_cube_005.location = (1.124, 0.0, 0.3659)
ob_cube_005.rotation_euler = (0.0, -1.207, 0.0)
ob_cube_005.scale = (0.05489, 0.1561, 0.09204)
ob_cube_005.lineart.crease_threshold = 0.0
ob_cube_002.location = (1.078, 0.0, 0.416)
ob_cube_002.scale = (0.05755, 0.01626, 0.08083)
ob_cube_002.lineart.crease_threshold = 0.0
ob_cube_003.location = (1.078, 0.0, 0.416)
ob_cube_003.scale = (0.05755, 0.01626, 0.08083)
ob_cube_003.lineart.crease_threshold = 0.0
ob_cube_001.location = (0.8365, -1.943, 0.8285)
ob_cube_001.scale = (0.1867, 0.1867, 0.1867)
ob_cube_001.lineart.crease_threshold = 0.0
ob_circle.location = (1.018, 0.0, 0.5251)
ob_circle.rotation_euler = (-0.0, 1.571, 0.0)
ob_circle.scale = (0.3606, 0.3606, 0.3606)
ob_circle.lineart.crease_threshold = 0.0
ob_plane_001.location = (3.529, -5.367, 0.3378)
ob_plane_001.rotation_euler = (0.7854, 1.571, 0.0)
ob_plane_001.scale = (1.453, 1.453, 1.453)
ob_plane_001.lineart.crease_threshold = 0.0
ob_cube.location = (0.0, 0.0, 0.0)
ob_cube.scale = (1.0, 2.108, 1.0)
ob_cube.lock_rotations_4d = False
ob_cube.empty_display_type = 'ARROWS'
ob_cube.lineart.crease_threshold = 0.0
ob_lamp.location = (4.076, 1.005, 5.904)
ob_lamp.rotation_euler = (0.6503, 0.05522, 1.866)
ob_lamp.lock_rotations_4d = False
ob_lamp.empty_display_type = 'ARROWS'
ob_lamp.color = (0.0, 0.0, 0.0, 0.0)
ob_lamp.lineart.crease_threshold = 0.0
ob_camera.location = (4.21, 4.167, -0.8213)
ob_camera.rotation_euler = (-1.381, 3.184, -0.826)
ob_camera.lock_rotations_4d = False
ob_camera.empty_display_type = 'ARROWS'
ob_camera.color = (0.0, 0.0, 0.0, 0.0)
ob_camera.display_type = 'WIRE'
ob_camera.lineart.crease_threshold = 0.0
cam_camera.dof.focus_object = ob_cube_005

# ---- collection membership
col_collection_1.objects.link(ob_plane)
col_collection_1.objects.link(ob_cube_005)
col_collection_1.objects.link(ob_cube_002)
col_collection_1.objects.link(ob_cube_003)
col_collection_1.objects.link(ob_cube_001)
col_collection_1.objects.link(ob_circle)
col_collection_1.objects.link(ob_plane_001)
col_collection_1.objects.link(ob_cube)
col_collection_1.objects.link(ob_lamp)
col_collection_1.objects.link(ob_camera)

# ---- scene / render settings (as saved in the file)
scene.camera = ob_camera
scene.frame_start = 1; scene.frame_end = 250; scene.frame_set(1)
scene.render.engine = 'CYCLES'
scene.render.resolution_percentage = 50
scene.render.dither_intensity = 0.0
scene.cycles.use_denoising = False
scene.cycles.samples = 500
scene.cycles.sampling_pattern = 'TABULATED_SOBOL'
scene.cycles.light_sampling_threshold = 0.0
scene.cycles.use_adaptive_sampling = False
scene.cycles.use_light_tree = False
scene.cycles.blur_glossy = 0.0
scene.cycles.pixel_filter_type = 'GAUSSIAN'
scene.cycles.sample_clamp_indirect = 0.0
scene.view_settings.view_transform = 'Standard'
bpy.context.view_layer.update()
